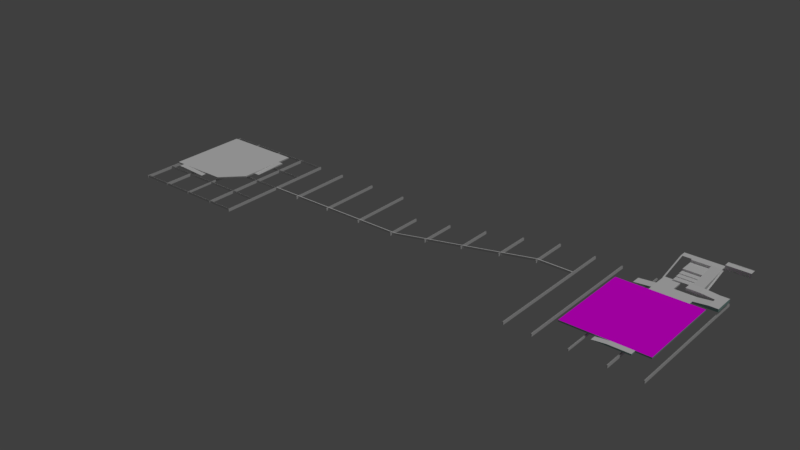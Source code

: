 # Source: Orla3.blend  (saved by Blender 2.79.0; exported with 4.5.12 LTS)
import bpy
from mathutils import Matrix  # noqa: F401  (used for matrix-valued properties, if any)

bpy.ops.wm.read_factory_settings(use_empty=True)
scene = bpy.context.scene
scene.name = 'Scene'

# ---- collections
col_collection_1 = bpy.data.collections.new('Collection 1'); scene.collection.children.link(col_collection_1)

# ---- images (referenced by path relative to the original .blend; pixels are not part of the script)
import os
ASSET_DIR = os.environ.get("B2B_ASSET_DIR", "")  # directory of the original .blend (textures are referenced by path, not embedded)
HERE = os.path.dirname(os.path.abspath(__file__))  # packed textures are extracted next to this script under _unpacked/

def load_image(name, relpath, width, height, colorspace="sRGB"):
    """Load a texture the original file referenced (path relative to the .blend, or extracted next to this script)."""
    p = next((c for c in (os.path.join(HERE, relpath), os.path.join(ASSET_DIR, relpath)) if relpath and os.path.exists(c)), "")
    if p:
        img = bpy.data.images.load(p, check_existing=True)
        img.name = name
    else:  # same state as the original file: an image datablock whose file is absent (Cycles renders it pink)
        img = bpy.data.images.new(name, width, height)
        img.source = "FILE"
        img.filepath = "//" + (relpath or name)
    img.colorspace_settings.name = colorspace
    return img
img_orla3_c_pia_png = load_image('Orla3 cópia.png', 'Orla3 cópia.png', 1024, 1024, 'sRGB')

# ---- materials (node trees are filled in below, after node groups)
mat_material_001 = bpy.data.materials.new('Material.001')
mat_material_001.alpha_threshold = 0.0
mat_material_001.roughness = 0.5
mat_material_002 = bpy.data.materials.new('Material.002')
mat_material_002.alpha_threshold = 0.0
mat_material_002.roughness = 0.5
mat_azul = bpy.data.materials.new('azul')
mat_azul.alpha_threshold = 0.0
mat_azul.roughness = 0.5

# ---- material node trees
mat_material_001.use_nodes = True; mat_material_001.node_tree.nodes.clear()
_N = mat_material_001.node_tree.nodes; _L = mat_material_001.node_tree.links
n0 = _N.new('ShaderNodeMapping'); n0.name = 'Mapping'; n0.location = (-659, 269)
n1 = _N.new('ShaderNodeTexCoord'); n1.name = 'Texture Coordinate'; n1.location = (-960, 253)
n2 = _N.new('ShaderNodeBsdfDiffuse'); n2.name = 'Diffuse BSDF'; n2.location = (143, 307)
n3 = _N.new('ShaderNodeOutputMaterial'); n3.name = 'Material Output'; n3.location = (687, 304)
n4 = _N.new('ShaderNodeTexImage'); n4.name = 'Image Texture'; n4.location = (-233, 291)
n4.width = 140
n4.image = img_orla3_c_pia_png
_L.new(n2.outputs[0], n3.inputs[0])
_L.new(n4.outputs[0], n2.inputs[0])
_L.new(n0.outputs[0], n4.inputs[0])
_L.new(n1.outputs[2], n0.inputs[0])
n3.is_active_output = True
mat_material_002.use_nodes = True; mat_material_002.node_tree.nodes.clear()
_N = mat_material_002.node_tree.nodes; _L = mat_material_002.node_tree.links
n0 = _N.new('ShaderNodeOutputMaterial'); n0.name = 'Material Output'; n0.location = (300, 300)
n1 = _N.new('ShaderNodeBsdfDiffuse'); n1.name = 'Diffuse BSDF'; n1.location = (10, 300)
_L.new(n1.outputs[0], n0.inputs[0])
n0.is_active_output = True
mat_azul.use_nodes = True; mat_azul.node_tree.nodes.clear()
_N = mat_azul.node_tree.nodes; _L = mat_azul.node_tree.links
n0 = _N.new('ShaderNodeOutputMaterial'); n0.name = 'Material Output'; n0.location = (300, 300)
n1 = _N.new('ShaderNodeBsdfDiffuse'); n1.name = 'Diffuse BSDF'; n1.location = (10, 300)
n1.inputs[0].default_value = (0.3419, 0.5333, 0.4969, 1.0)
_L.new(n1.outputs[0], n0.inputs[0])
n0.is_active_output = True

# ---- world
world_world_001 = bpy.data.worlds.new('World.001'); scene.world = world_world_001
world_world_001.use_nodes = True; world_world_001.node_tree.nodes.clear()
_N = world_world_001.node_tree.nodes; _L = world_world_001.node_tree.links
n0 = _N.new('ShaderNodeOutputWorld'); n0.name = 'World Output'; n0.location = (300, 300)
n1 = _N.new('ShaderNodeBackground'); n1.name = 'Background'; n1.location = (10, 300)
n1.inputs[0].default_value = (0.05, 0.05, 0.05, 1.0)
_L.new(n1.outputs[0], n0.inputs[0])
n0.is_active_output = True
world_world_001.use_sun_shadow = False
world_world_001.sun_shadow_jitter_overblur = 0.0
world_world_001.cycles.sampling_method = 'MANUAL'

# ---- lights
light_sun = bpy.data.lights.new('Sun', 'SUN')
light_sun.transmission_factor = 0.0
light_sun.angle = 0.1993
light_sun.energy = 1.0
light_sun.shadow_buffer_clip_start = 0.5
light_sun.shadow_soft_size = 0.1
light_sun.shadow_cascade_max_distance = 1000.0

# ---- meshes
me_cube_013 = bpy.data.meshes.new('Cube.013')
me_cube_013.from_pydata([(-1.5, 1.5, -0.5), (-0.9, -1.5, -0.3), (-0.9, -1.5, -0.5), (-1.5, -1.5, -0.3), (-1.5, -1.5, -0.5), (-0.9, 1.5, -0.3), (-1.5, 1.5, -0.3), (-0.3, -1.5, -0.1), (-0.3, -1.5, -0.3), (-0.9, -1.5, -0.1), (-0.3, 1.5, -0.1), (-0.9, 1.5, -0.1), (0.3, -1.5, 0.1), (0.3, -1.5, -0.1), (-0.3, -1.5, 0.1), (0.3, 1.5, 0.1), (0.3, 1.5, -0.1), (-0.3, 1.5, 0.1), (0.9, -1.5, 0.3), (0.9, -1.5, 0.1), (0.3, -1.5, 0.3), (0.9, 1.5, 0.3), (0.9, 1.5, 0.1), (0.3, 1.5, 0.3), (1.5, -1.5, 0.5), (1.5, -1.5, 0.3), (0.9, -1.5, 0.5), (1.5, 1.5, 0.5), (1.5, 1.5, 0.3), (0.9, 1.5, 0.5), (1.5, -1.5, 0.1), (3.579, -1.5, 0.5), (3.579, -1.5, 0.3), (3.579, 1.5, 0.5), (3.579, -1.5, 0.1), (3.579, -1.5, 0.7), (3.579, 1.5, 0.7), (4.179, -1.5, 0.7), (4.179, 1.5, 0.7), (4.179, -1.5, 0.9), (4.179, 1.5, 0.9), (4.779, -1.5, 0.9), (4.779, 1.5, 0.9), (4.779, -1.5, 1.1), (4.779, 1.5, 1.1), (5.379, -1.5, 1.1), (5.379, 1.5, 1.1), (5.379, -1.5, 1.3), (5.379, 1.5, 1.3), (5.979, -1.5, 1.3), (5.979, 1.5, 1.3), (5.979, -1.5, 1.5), (5.979, 1.5, 1.5), (6.579, -1.5, 1.5), (6.579, 1.5, 1.5), (6.579, -1.5, 1.7), (6.579, 1.5, 1.7), (9.179, -1.5, 1.7), (9.179, 1.5, 1.7)], [], [(6, 0, 4, 3), (3, 4, 2, 1), (5, 6, 3, 1), (11, 5, 1, 9), (9, 1, 8, 7), (10, 11, 9, 7), (17, 10, 7, 14), (14, 7, 13, 12), (17, 15, 16, 10), (15, 17, 14, 12), (23, 15, 12, 20), (20, 12, 19, 18), (23, 21, 22, 15), (21, 23, 20, 18), (29, 21, 18, 26), (26, 18, 25, 24), (29, 27, 28, 21), (27, 29, 26, 24), (30, 25, 18, 19), (25, 30, 34, 32), (27, 24, 31, 33), (24, 25, 32, 31), (33, 31, 35, 36), (36, 35, 37, 38), (38, 37, 39, 40), (40, 39, 41, 42), (42, 41, 43, 44), (44, 43, 45, 46), (46, 45, 47, 48), (48, 47, 49, 50), (50, 49, 51, 52), (52, 51, 53, 54), (54, 53, 55, 56), (56, 55, 57, 58)])
me_cube_013.use_remesh_preserve_volume = False
me_cube_013.use_remesh_preserve_attributes = False
me_cube_013.use_mirror_vertex_groups = False
me_cube_013.update()
me_cube_012 = bpy.data.meshes.new('Cube.012')
me_cube_012.from_pydata([(-1.391, -1.877, -1.0), (-1.391, -1.877, -0.6), (4.771, -1.877, -1.0), (4.771, -1.877, -0.6), (-1.391, 3.793, 0.4), (4.771, 3.793, 0.4), (4.771, 3.793, -0.2), (-1.391, 3.793, -0.2), (-1.391, 1.793, -0.2), (4.771, 1.793, -0.2), (4.771, 1.793, -0.4), (-1.391, 1.793, -0.4), (-1.391, -0.006699, -0.4), (4.771, -0.006699, -0.4), (4.771, -0.006699, -0.6), (-1.391, -0.006699, -0.6), (-1.391, 8.793, 0.4), (4.771, 8.793, 0.4), (-1.391, 8.793, 1.2), (4.771, 8.793, 1.2), (-1.391, 9.393, 1.2), (4.771, 9.393, 1.2), (-1.391, -0.006699, -1.0)], [], [(8, 9, 6, 7), (11, 10, 9, 8), (2, 3, 1, 0), (12, 13, 10, 11), (15, 14, 13, 12), (1, 3, 14, 15), (7, 6, 5, 4), (4, 5, 17, 16), (16, 17, 19, 18), (18, 19, 21, 20), (0, 1, 15, 22)])
me_cube_012.use_remesh_preserve_volume = False
me_cube_012.use_remesh_preserve_attributes = False
me_cube_012.use_mirror_vertex_groups = False
me_cube_012.update()
me_cube_011 = bpy.data.meshes.new('Cube.011')
me_cube_011.from_pydata([(-0.15, -30.2, -1.937e-07), (-0.15, -30.2, 0.7), (-0.15, 24.73, -1.937e-07), (-0.15, 24.73, 0.7), (0.15, -30.2, -1.937e-07), (0.15, -30.2, 0.7), (0.15, 24.73, -1.937e-07), (0.15, 24.73, 0.7), (-0.15, 79.73, 10.44), (-0.15, 79.73, 9.74), (0.15, 79.73, 9.74), (0.15, 79.73, 10.44), (-0.15, 91.91, 10.44), (-0.15, 91.91, 9.74), (0.15, 91.91, 9.74), (0.15, 91.91, 10.44)], [], [(0, 1, 3, 2), (6, 2, 9, 10), (6, 7, 5, 4), (2, 6, 4, 0), (7, 3, 1, 5), (11, 10, 14, 15), (3, 7, 11, 8), (2, 3, 8, 9), (7, 6, 10, 11), (10, 9, 13, 14), (8, 11, 15, 12), (9, 8, 12, 13)])
me_cube_011.use_remesh_preserve_volume = False
me_cube_011.use_remesh_preserve_attributes = False
me_cube_011.use_mirror_vertex_groups = False
me_cube_011.update()
me_cube_009 = bpy.data.meshes.new('Cube.009')
me_cube_009.from_pydata([(-21.91, -22.94, -0.3), (-21.91, -22.94, 0.7), (-21.91, 22.94, -0.3), (-21.91, 22.94, 0.7), (-21.61, -22.94, -0.3), (-21.61, -22.94, 0.7), (-21.61, 22.94, -0.3), (-21.61, 22.94, 0.7), (21.09, -22.94, -0.3), (21.09, -22.94, 0.7), (21.09, 22.94, -0.3), (21.09, 22.94, 0.7), (21.39, -22.94, -0.3), (21.39, -22.94, 0.7), (21.39, 22.94, -0.3), (21.39, 22.94, 0.7), (11.64, 22.94, 0.7), (11.64, 22.94, -0.3), (11.64, -22.94, 0.7), (11.64, -22.94, -0.3), (11.34, 22.94, 0.7), (11.34, 22.94, -0.3), (11.34, -22.94, 0.7), (11.34, -22.94, -0.3), (-0.15, -22.94, -1.937e-07), (-0.15, -22.94, 0.7), (-0.15, 22.94, -1.937e-07), (-0.15, 22.94, 0.7), (0.15, -22.94, -1.937e-07), (0.15, -22.94, 0.7), (0.15, 22.94, -1.937e-07), (0.15, 22.94, 0.7), (-11.19, 22.94, 0.7), (-11.19, 22.94, -0.3), (-11.19, -22.94, 0.7), (-11.19, -22.94, -0.3), (-11.49, 22.94, 0.7), (-11.49, 22.94, -0.3), (-11.49, -22.94, 0.7), (-11.49, -22.94, -0.3), (-21.61, 22.64, -1.788e-07), (-21.61, 22.64, 0.7), (21.09, 22.64, -1.788e-07), (21.09, 22.64, 0.7), (-21.61, 22.34, -1.788e-07), (-21.61, 22.34, 0.7), (21.09, 22.34, -1.788e-07), (21.09, 22.34, 0.7), (-21.61, -22.35, -1.788e-07), (-21.61, -22.35, 0.7), (21.09, -22.35, -1.788e-07), (21.09, -22.35, 0.7), (-21.61, -22.65, -1.788e-07), (-21.61, -22.65, 0.7), (21.09, -22.65, -1.788e-07), (21.09, -22.65, 0.7), (21.09, -11.9, 0.7), (21.09, -11.9, -1.788e-07), (-21.61, -11.9, 0.7), (-21.61, -11.9, -1.788e-07), (21.09, -11.6, 0.7), (21.09, -11.6, -1.788e-07), (-21.61, -11.6, 0.7), (-21.61, -11.6, -1.788e-07), (-21.61, -0.1126, -1.788e-07), (-21.61, -0.1126, 0.7), (21.09, -0.1126, -1.788e-07), (21.09, -0.1126, 0.7), (-21.61, -0.4125, -1.788e-07), (-21.61, -0.4125, 0.7), (21.09, -0.4126, -1.788e-07), (21.09, -0.4126, 0.7), (21.09, 10.92, 0.7), (21.09, 10.92, -1.788e-07), (-21.61, 10.92, 0.7), (-21.61, 10.92, -1.788e-07), (21.09, 11.22, 0.7), (21.09, 11.22, -1.788e-07), (-21.61, 11.22, 0.7), (-21.61, 11.22, -1.788e-07), (32.01, -1.075, -0.3), (32.01, -1.075, 0.7), (32.01, 22.94, -0.3), (32.01, 22.94, 0.7), (32.31, -1.075, -0.3), (32.31, -1.075, 0.7), (32.31, 22.94, -0.3), (32.31, 22.94, 0.7), (46.34, -1.075, -0.3), (46.34, -1.075, 0.7), (46.34, 22.94, -0.3), (46.34, 22.94, 0.7), (46.64, -1.075, -0.3), (46.64, -1.075, 0.7), (46.64, 22.94, -0.3), (46.64, 22.94, 0.7), (60.67, -1.075, -0.3), (60.67, -1.075, 0.7), (60.67, 22.94, -0.3), (60.67, 22.94, 0.7), (60.97, -1.075, -0.3), (60.97, -1.075, 0.7), (60.97, 22.94, -0.3), (60.97, 22.94, 0.7), (75.0, -1.075, -0.3), (75.0, -1.075, 0.7), (75.0, 12.56, -0.3), (75.0, 12.56, 0.7), (75.3, -1.075, -0.3), (75.3, -1.075, 0.7), (75.3, 12.56, -0.3), (75.3, 12.56, 0.7), (89.33, -1.075, 1.968), (89.33, -1.075, 2.968), (89.33, 12.56, 1.968), (89.33, 12.56, 2.968), (89.63, -1.075, 1.968), (89.63, -1.075, 2.968), (89.63, 12.56, 1.968), (89.63, 12.56, 2.968), (103.7, -1.075, 4.525), (103.7, -1.075, 5.525), (103.7, 12.56, 4.525), (103.7, 12.56, 5.525), (104.0, -1.075, 4.525), (104.0, -1.075, 5.525), (104.0, 12.56, 4.525), (104.0, 12.56, 5.525), (118.0, -1.075, 7.058), (118.0, -1.075, 8.058), (118.0, 12.56, 7.058), (118.0, 12.56, 8.058), (118.3, -1.075, 7.058), (118.3, -1.075, 8.058), (118.3, 12.56, 7.058), (118.3, 12.56, 8.058), (131.3, -1.075, 9.44), (131.3, -1.075, 10.44), (131.3, 12.56, 9.44), (131.3, 12.56, 10.44), (131.6, -1.075, 9.44), (131.6, -1.075, 10.44), (131.6, 12.56, 9.44), (131.6, 12.56, 10.44), (143.5, -35.16, 9.44), (143.5, -35.16, 10.44), (143.5, 12.56, 9.44), (143.5, 12.56, 10.44), (143.8, -35.16, 9.44), (143.8, -35.16, 10.44), (143.8, 12.56, 9.44), (143.8, 12.56, 10.44), (185.9, -35.16, 9.44), (185.9, -35.16, 10.44), (185.9, 12.56, 9.44), (185.9, 12.56, 10.44), (186.2, -35.16, 9.44), (186.2, -35.16, 10.44), (186.2, 12.56, 9.44), (186.2, 12.56, 10.44), (175.7, 12.56, 10.44), (175.7, 12.56, 9.44), (175.7, -35.16, 10.44), (175.7, -35.16, 9.44), (175.4, 12.56, 10.44), (175.4, 12.56, 9.44), (175.4, -35.16, 10.44), (175.4, -35.16, 9.44), (163.9, -35.16, 9.74), (163.9, -35.16, 10.44), (163.9, 12.56, 9.74), (163.9, 12.56, 10.44), (164.2, -35.16, 9.74), (164.2, -35.16, 10.44), (164.2, 12.56, 9.74), (164.2, 12.56, 10.44), (152.9, 12.56, 10.44), (152.9, 12.56, 9.44), (152.9, -35.16, 10.44), (152.9, -35.16, 9.44), (152.6, 12.56, 10.44), (152.6, 12.56, 9.44), (152.6, -35.16, 10.44), (152.6, -35.16, 9.44)], [], [(0, 1, 3, 2), (2, 3, 7, 6), (6, 7, 5, 4), (4, 5, 1, 0), (2, 6, 4, 0), (8, 9, 11, 10), (10, 11, 15, 14), (14, 15, 13, 12), (12, 13, 9, 8), (10, 14, 12, 8), (17, 16, 18, 19), (21, 20, 16, 17), (19, 18, 22, 23), (23, 22, 20, 21), (21, 17, 19, 23), (26, 27, 31, 30), (26, 30, 28, 24), (28, 29, 25, 24), (30, 31, 29, 28), (24, 25, 27, 26), (37, 33, 35, 39), (37, 36, 32, 33), (39, 38, 36, 37), (35, 34, 38, 39), (33, 32, 34, 35), (40, 41, 43, 42), (46, 47, 45, 44), (42, 46, 44, 40), (48, 49, 51, 50), (54, 55, 53, 52), (50, 54, 52, 48), (57, 56, 58, 59), (63, 62, 60, 61), (61, 57, 59, 63), (66, 70, 68, 64), (70, 71, 69, 68), (64, 65, 67, 66), (77, 73, 75, 79), (79, 78, 76, 77), (73, 72, 74, 75), (80, 81, 83, 82), (82, 83, 87, 86), (86, 87, 85, 84), (84, 85, 81, 80), (82, 86, 84, 80), (88, 89, 91, 90), (90, 91, 95, 94), (94, 95, 93, 92), (92, 93, 89, 88), (90, 94, 92, 88), (96, 97, 99, 98), (102, 103, 101, 100), (100, 101, 97, 96), (98, 102, 100, 96), (104, 105, 107, 106), (110, 111, 109, 108), (108, 109, 105, 104), (106, 110, 108, 104), (112, 113, 115, 114), (118, 119, 117, 116), (116, 117, 113, 112), (114, 118, 116, 112), (120, 121, 123, 122), (126, 127, 125, 124), (124, 125, 121, 120), (122, 126, 124, 120), (128, 129, 131, 130), (134, 135, 133, 132), (132, 133, 129, 128), (130, 134, 132, 128), (136, 137, 139, 138), (142, 143, 141, 140), (140, 141, 137, 136), (138, 142, 140, 136), (144, 145, 147, 146), (150, 151, 149, 148), (148, 149, 145, 144), (146, 150, 148, 144), (152, 153, 155, 154), (158, 159, 157, 156), (156, 157, 153, 152), (154, 158, 156, 152), (161, 160, 162, 163), (163, 162, 166, 167), (167, 166, 164, 165), (165, 161, 163, 167), (170, 174, 172, 168), (172, 173, 169, 168), (174, 175, 173, 172), (168, 169, 171, 170), (181, 177, 179, 183), (183, 182, 180, 181), (179, 178, 182, 183), (177, 176, 178, 179)])
me_cube_009.use_remesh_preserve_volume = False
me_cube_009.use_remesh_preserve_attributes = False
me_cube_009.use_mirror_vertex_groups = False
me_cube_009.update()
me_cylinder_002 = bpy.data.meshes.new('Cylinder.002')
me_cylinder_002.from_pydata([(-44.08, 1.5, 0.0), (-44.08, 1.5, 0.9649), (-43.2, 1.214, 0.0), (-43.2, 1.214, 0.9649), (-42.65, 0.4635, 0.0), (-42.65, 0.4635, 0.9649), (-42.65, -0.4635, 0.0), (-42.65, -0.4635, 0.9649), (-43.2, -1.214, 0.0), (-43.2, -1.214, 0.9649), (-44.08, -1.5, 0.0), (-44.08, -1.5, 0.9649), (-44.96, -1.214, 0.0), (-44.96, -1.214, 0.9649), (-45.51, -0.4635, 0.0), (-45.51, -0.4635, 0.9649), (-45.51, 0.4635, 0.0), (-45.51, 0.4635, 0.9649), (-44.96, 1.214, 0.0), (-44.96, 1.214, 0.9649)], [], [(0, 1, 3, 2), (2, 3, 5, 4), (4, 5, 7, 6), (6, 7, 9, 8), (8, 9, 11, 10), (10, 11, 13, 12), (12, 13, 15, 14), (14, 15, 17, 16), (3, 1, 19, 17, 15, 13, 11, 9, 7, 5), (16, 17, 19, 18), (18, 19, 1, 0)])
me_cylinder_002.use_remesh_preserve_volume = False
me_cylinder_002.use_remesh_preserve_attributes = False
me_cylinder_002.use_mirror_vertex_groups = False
me_cylinder_002.update()
me_cube_001 = bpy.data.meshes.new('Cube.001')
me_cube_001.from_pydata([(14.45, 14.9, 0.0), (14.45, 14.9, 0.5), (-13.97, 14.9, 0.0), (-13.97, 14.9, 0.5), (-13.97, -14.11, 0.0), (-13.97, -14.11, 0.5), (-10.91, -14.11, 0.0), (-10.91, -14.11, 0.5), (-10.91, 14.9, 0.0), (-10.91, 14.9, 0.5), (-8.913, -14.11, 0.0), (-8.913, 14.9, 0.5), (-8.913, -14.11, 0.5), (-8.913, 14.9, 0.0), (-8.913, -16.11, 0.5), (-10.91, -16.11, 0.5), (-10.91, -16.11, 0.0), (-8.913, -16.11, 0.0), (1.032, -14.11, 0.01952), (1.032, -14.11, 0.0), (1.032, -16.11, 0.01952), (1.032, -16.11, 0.0), (14.45, 7.589, 0.0), (14.45, 9.586, 0.0), (14.45, 9.586, 0.5), (14.45, 7.589, 0.5), (-13.97, 9.586, 0.0), (-13.97, 7.589, 0.0), (-13.97, 7.589, 0.5), (-13.97, 9.586, 0.5), (-10.91, 7.589, 0.5), (-10.91, 9.586, 0.5), (-8.913, 7.589, 0.5), (-8.913, 9.586, 0.5), (16.45, 7.589, 0.0), (16.45, 9.586, 0.0), (16.45, 9.586, 0.5), (16.45, 7.589, 0.5), (14.45, -2.505, 0.01952), (14.45, -2.505, -1.907e-05), (16.45, -2.505, 0.01952), (16.45, -2.505, -1.907e-05), (14.45, -6.936, 0.0), (7.275, -14.11, 0.0), (7.275, -14.11, 0.5), (14.45, -6.936, 0.5)], [], [(12, 44, 45, 25, 32), (6, 7, 5, 4), (26, 29, 3, 2), (13, 11, 1, 0), (33, 24, 1, 11), (29, 31, 9, 3), (2, 3, 9, 8), (12, 7, 15, 14), (31, 33, 11, 9), (8, 9, 11, 13), (17, 14, 15, 16), (7, 6, 16, 15), (19, 18, 20, 21), (12, 14, 20, 18), (14, 17, 21, 20), (7, 12, 32, 30), (30, 32, 33, 31), (22, 25, 45, 42), (5, 7, 30, 28), (28, 30, 31, 29), (32, 25, 24, 33), (4, 5, 28, 27), (27, 28, 29, 26), (0, 1, 24, 23), (23, 24, 36, 35), (35, 36, 37, 34), (37, 25, 38, 40), (24, 25, 37, 36), (38, 39, 41, 40), (34, 37, 40, 41), (44, 43, 42, 45), (43, 44, 12, 10)])
me_cube_001.use_remesh_preserve_volume = False
me_cube_001.use_remesh_preserve_attributes = False
me_cube_001.use_mirror_vertex_groups = False
me_cube_001.update()
me_circle_001 = bpy.data.meshes.new('Circle.001')
me_circle_001.from_pydata([(-0.03016, -1.854, 1.362), (-0.001614, -1.854, 1.35), (0.02693, -1.854, 1.362), (0.03875, -1.854, 1.39), (0.02693, -1.854, 1.419), (-0.001614, -1.854, 1.431), (-0.03016, -1.854, 1.419), (-0.04198, -1.854, 1.39), (-0.04198, 0.0289, 1.394), (-0.03016, 0.0289, 1.365), (-0.001614, 0.0289, 1.353), (0.02693, 0.0289, 1.365), (0.03875, 0.0289, 1.394), (0.02693, 0.0289, 1.422), (-0.001614, 0.0289, 1.434), (-0.03016, 0.0289, 1.422), (-0.03016, -4.854, 0.2529), (-0.001621, -4.854, 0.241), (0.02692, -4.854, 0.2529), (0.03875, -4.854, 0.2814), (0.02692, -4.854, 0.31), (-0.001621, -4.854, 0.3218), (-0.03016, -4.854, 0.31), (-0.04199, -4.854, 0.2814), (-0.02467, -4.815, 0.2798), (1.907e-06, -4.796, 0.2798), (0.02044, -4.805, 0.2798), (0.02468, -4.835, 0.2798), (1.907e-06, -4.854, 0.2798), (-0.02044, -4.846, 0.2798), (1.907e-06, -4.796, -0.8), (0.02044, -4.805, -0.8), (0.02468, -4.835, -0.8), (1.907e-06, -4.854, -0.8), (-0.02044, -4.846, -0.8), (-0.02467, -4.815, -0.8), (-0.03016, -1.854, 1.045), (-0.001614, -1.854, 1.033), (0.02693, -1.854, 1.045), (0.03875, -1.854, 1.073), (0.02693, -1.854, 1.102), (-0.001614, -1.854, 1.114), (-0.03016, -1.854, 1.102), (-0.04198, -1.854, 1.073), (-0.04198, 0.0289, 1.077), (-0.03016, 0.0289, 1.048), (-0.001614, 0.0289, 1.036), (0.02693, 0.0289, 1.048), (0.03875, 0.0289, 1.077), (0.02693, 0.0289, 1.105), (-0.001614, 0.0289, 1.117), (-0.03016, 0.0289, 1.105), (-0.03016, -4.854, -0.06417), (-0.001621, -4.854, -0.07599), (0.02692, -4.854, -0.06417), (0.03875, -4.854, -0.03563), (0.02692, -4.854, -0.007083), (-0.001621, -4.854, 0.00474), (-0.03016, -4.854, -0.007083), (-0.04199, -4.854, -0.03563), (-0.02467, -1.815, -4.768e-07), (-0.02044, -1.846, -4.768e-07), (1.907e-06, -1.854, -2.146e-06), (0.02468, -1.835, -2.146e-06), (0.02044, -1.805, -2.146e-06), (1.907e-06, -1.796, -2.146e-06), (-0.02044, -1.846, 1.365), (1.907e-06, -1.854, 1.365), (0.02468, -1.835, 1.365), (0.02044, -1.805, 1.365), (1.907e-06, -1.796, 1.365), (-0.02467, -1.815, 1.365), (-0.04198, 5.629, 2.811), (-0.03016, 5.629, 2.783), (-0.001614, 5.629, 2.771), (0.02693, 5.629, 2.783), (0.03875, 5.629, 2.811), (0.02693, 5.629, 2.84), (-0.001614, 5.629, 2.851), (-0.03016, 5.629, 2.84), (-0.04198, 5.629, 2.494), (-0.03016, 5.629, 2.466), (-0.001614, 5.629, 2.454), (0.02693, 5.629, 2.466), (0.03875, 5.629, 2.494), (0.02693, 5.629, 2.523), (-0.001614, 5.629, 2.534), (-0.03016, 5.629, 2.523), (-0.02467, 0.01022, -4.768e-07), (-0.02044, -0.02044, -4.768e-07), (1.907e-06, -0.02891, -2.146e-06), (0.02468, -0.01022, -2.146e-06), (0.02044, 0.02044, -2.146e-06), (1.907e-06, 0.02891, -2.146e-06), (-0.02044, -0.02044, 1.365), (1.907e-06, -0.02891, 1.365), (0.02468, -0.01022, 1.365), (0.02044, 0.02044, 1.365), (1.907e-06, 0.02891, 1.365), (-0.02467, 0.01022, 1.365), (-0.02467, 2.402, 0.8), (-0.02044, 2.371, 0.8), (1.907e-06, 2.363, 0.8), (0.02468, 2.381, 0.8), (0.02044, 2.412, 0.8), (1.907e-06, 2.42, 0.8), (-0.02044, 2.371, 1.969), (1.907e-06, 2.363, 1.969), (0.02468, 2.381, 1.969), (0.02044, 2.412, 1.969), (1.907e-06, 2.42, 1.969), (-0.02467, 2.402, 1.969), (-0.02467, 5.61, 1.2), (-0.02044, 5.58, 1.2), (1.907e-06, 5.571, 1.2), (0.02468, 5.59, 1.2), (0.02044, 5.62, 1.2), (1.907e-06, 5.629, 1.2), (-0.02044, 5.58, 2.785), (1.907e-06, 5.571, 2.785), (0.02468, 5.59, 2.785), (0.02044, 5.62, 2.785), (1.907e-06, 5.629, 2.785), (-0.02467, 5.61, 2.785)], [], [(3, 4, 20, 19), (4, 5, 21, 20), (5, 6, 22, 21), (6, 7, 23, 22), (7, 0, 16, 23), (0, 1, 17, 16), (1, 2, 18, 17), (2, 3, 19, 18), (23, 16, 17, 18, 19, 20, 21, 22), (0, 9, 10, 1), (1, 10, 11, 2), (2, 11, 12, 3), (3, 12, 13, 4), (4, 13, 14, 5), (5, 14, 15, 6), (6, 15, 8, 7), (7, 8, 9, 0), (30, 25, 26, 31), (32, 27, 28, 33), (31, 26, 27, 32), (33, 28, 29, 34), (24, 35, 34, 29), (25, 30, 35, 24), (39, 40, 56, 55), (40, 41, 57, 56), (41, 42, 58, 57), (42, 43, 59, 58), (43, 36, 52, 59), (36, 37, 53, 52), (37, 38, 54, 53), (38, 39, 55, 54), (59, 52, 53, 54, 55, 56, 57, 58), (36, 45, 46, 37), (37, 46, 47, 38), (38, 47, 48, 39), (39, 48, 49, 40), (40, 49, 50, 41), (41, 50, 51, 42), (42, 51, 44, 43), (43, 44, 45, 36), (70, 65, 60, 71), (62, 67, 66, 61), (63, 68, 67, 62), (65, 70, 69, 64), (71, 60, 61, 66), (64, 69, 68, 63), (8, 15, 79, 72), (45, 44, 80, 81), (10, 9, 73, 74), (47, 46, 82, 83), (9, 8, 72, 73), (48, 47, 83, 84), (11, 10, 74, 75), (49, 48, 84, 85), (12, 11, 75, 76), (50, 49, 85, 86), (13, 12, 76, 77), (51, 50, 86, 87), (14, 13, 77, 78), (44, 51, 87, 80), (15, 14, 78, 79), (46, 45, 81, 82), (98, 93, 88, 99), (90, 95, 94, 89), (91, 96, 95, 90), (93, 98, 97, 92), (99, 88, 89, 94), (92, 97, 96, 91), (110, 105, 100, 111), (102, 107, 106, 101), (103, 108, 107, 102), (105, 110, 109, 104), (111, 100, 101, 106), (104, 109, 108, 103), (122, 117, 112, 123), (114, 119, 118, 113), (115, 120, 119, 114), (117, 122, 121, 116), (123, 112, 113, 118), (116, 121, 120, 115), (73, 72, 79, 78, 77, 76, 75, 74), (81, 80, 87, 86, 85, 84, 83, 82)])
me_circle_001.use_remesh_preserve_volume = False
me_circle_001.use_remesh_preserve_attributes = False
me_circle_001.use_mirror_vertex_groups = False
me_circle_001.update()
me_cylinder_001 = bpy.data.meshes.new('Cylinder.001')
me_cylinder_001.from_pydata([(-1.49e-08, 1.5, 0.0), (-1.49e-08, 1.5, 1.768), (0.8817, 1.214, 0.0), (0.8817, 1.214, 1.768), (1.427, 0.4635, 0.0), (1.427, 0.4635, 1.768), (1.427, -0.4635, 0.0), (1.427, -0.4635, 1.768), (0.8817, -1.214, 0.0), (0.8817, -1.214, 1.768), (-1.46e-07, -1.5, 0.0), (-1.46e-07, -1.5, 1.768), (-0.8817, -1.214, 0.0), (-0.8817, -1.214, 1.768), (-1.427, -0.4635, 0.0), (-1.427, -0.4635, 1.768), (-1.427, 0.4635, 0.0), (-1.427, 0.4635, 1.768), (-0.8817, 1.214, 0.0), (-0.8817, 1.214, 1.768), (-10.98, 1.5, 0.0), (-10.98, 1.5, 1.571), (-10.09, 1.214, 0.0), (-10.09, 1.214, 1.571), (-9.55, 0.4635, 0.0), (-9.55, 0.4635, 1.571), (-9.55, -0.4635, 0.0), (-9.55, -0.4635, 1.571), (-10.09, -1.214, 0.0), (-10.09, -1.214, 1.571), (-10.98, -1.5, 0.0), (-10.98, -1.5, 1.571), (-11.86, -1.214, 0.0), (-11.86, -1.214, 1.571), (-12.4, -0.4635, 0.0), (-12.4, -0.4635, 1.571), (-12.4, 0.4635, 0.0), (-12.4, 0.4635, 1.571), (-11.86, 1.214, 0.0), (-11.86, 1.214, 1.571), (-21.96, 1.5, 0.0), (-21.96, 1.5, 1.374), (-21.08, 1.214, 0.0), (-21.08, 1.214, 1.374), (-20.53, 0.4635, 0.0), (-20.53, 0.4635, 1.374), (-20.53, -0.4635, 0.0), (-20.53, -0.4635, 1.374), (-21.08, -1.214, 0.0), (-21.08, -1.214, 1.374), (-21.96, -1.5, 0.0), (-21.96, -1.5, 1.374), (-22.84, -1.214, 0.0), (-22.84, -1.214, 1.374), (-23.39, -0.4635, 0.0), (-23.39, -0.4635, 1.374), (-23.39, 0.4635, 0.0), (-23.39, 0.4635, 1.374), (-22.84, 1.214, 0.0), (-22.84, 1.214, 1.374), (-33.02, 1.5, 0.0), (-33.02, 1.5, 1.177), (-32.14, 1.214, 0.0), (-32.14, 1.214, 1.177), (-31.6, 0.4635, 0.0), (-31.6, 0.4635, 1.177), (-31.6, -0.4635, 0.0), (-31.6, -0.4635, 1.177), (-32.14, -1.214, 0.0), (-32.14, -1.214, 1.177), (-33.02, -1.5, 0.0), (-33.02, -1.5, 1.177), (-33.9, -1.214, 0.0), (-33.9, -1.214, 1.177), (-34.45, -0.4635, 0.0), (-34.45, -0.4635, 1.177), (-34.45, 0.4635, 0.0), (-34.45, 0.4635, 1.177), (-33.9, 1.214, 0.0), (-33.9, 1.214, 1.177)], [], [(0, 1, 3, 2), (2, 3, 5, 4), (4, 5, 7, 6), (6, 7, 9, 8), (8, 9, 11, 10), (10, 11, 13, 12), (12, 13, 15, 14), (14, 15, 17, 16), (3, 1, 19, 17, 15, 13, 11, 9, 7, 5), (16, 17, 19, 18), (18, 19, 1, 0), (20, 21, 23, 22), (22, 23, 25, 24), (24, 25, 27, 26), (26, 27, 29, 28), (28, 29, 31, 30), (30, 31, 33, 32), (32, 33, 35, 34), (34, 35, 37, 36), (23, 21, 39, 37, 35, 33, 31, 29, 27, 25), (36, 37, 39, 38), (38, 39, 21, 20), (40, 41, 43, 42), (42, 43, 45, 44), (44, 45, 47, 46), (46, 47, 49, 48), (48, 49, 51, 50), (50, 51, 53, 52), (52, 53, 55, 54), (54, 55, 57, 56), (43, 41, 59, 57, 55, 53, 51, 49, 47, 45), (56, 57, 59, 58), (58, 59, 41, 40), (60, 61, 63, 62), (62, 63, 65, 64), (64, 65, 67, 66), (66, 67, 69, 68), (68, 69, 71, 70), (70, 71, 73, 72), (72, 73, 75, 74), (74, 75, 77, 76), (63, 61, 79, 77, 75, 73, 71, 69, 67, 65), (76, 77, 79, 78), (78, 79, 61, 60)])
me_cylinder_001.use_remesh_preserve_volume = False
me_cylinder_001.use_remesh_preserve_attributes = False
me_cylinder_001.use_mirror_vertex_groups = False
me_cylinder_001.update()
me_cylinder = bpy.data.meshes.new('Cylinder')
me_cylinder.from_pydata([(-1.49e-08, 1.5, 0.0), (-1.49e-08, 1.5, 2.0), (0.8817, 1.214, 0.0), (0.8817, 1.214, 2.0), (1.427, 0.4635, 0.0), (1.427, 0.4635, 2.0), (1.427, -0.4635, 0.0), (1.427, -0.4635, 2.0), (0.8817, -1.214, 0.0), (0.8817, -1.214, 2.0), (-1.46e-07, -1.5, 0.0), (-1.46e-07, -1.5, 2.0), (-0.8817, -1.214, 0.0), (-0.8817, -1.214, 2.0), (-1.427, -0.4635, 0.0), (-1.427, -0.4635, 2.0), (-1.427, 0.4635, 0.0), (-1.427, 0.4635, 2.0), (-0.8817, 1.214, 0.0), (-0.8817, 1.214, 2.0)], [], [(0, 1, 3, 2), (2, 3, 5, 4), (4, 5, 7, 6), (6, 7, 9, 8), (8, 9, 11, 10), (10, 11, 13, 12), (12, 13, 15, 14), (14, 15, 17, 16), (3, 1, 19, 17, 15, 13, 11, 9, 7, 5), (16, 17, 19, 18), (18, 19, 1, 0), (0, 2, 4, 6, 8, 10, 12, 14, 16, 18)])
me_cylinder.use_remesh_preserve_volume = False
me_cylinder.use_remesh_preserve_attributes = False
me_cylinder.use_mirror_vertex_groups = False
me_cylinder.update()
me_circle_003 = bpy.data.meshes.new('Circle.003')
me_circle_003.from_pydata([(0.1331, 4.052, 2.362), (0.1331, 4.023, 2.35), (0.1331, 3.995, 2.362), (0.1331, 3.983, 2.39), (0.1331, 3.995, 2.419), (0.1331, 4.023, 2.431), (0.1331, 4.052, 2.419), (0.1331, 4.064, 2.39), (-4.044, 4.052, 2.362), (-4.044, 4.023, 2.35), (-4.044, 3.995, 2.362), (-4.044, 3.983, 2.39), (-4.044, 3.995, 2.419), (-4.044, 4.023, 2.431), (-4.044, 4.052, 2.419), (-4.044, 4.064, 2.39), (4.802, 4.052, 1.942), (4.802, 4.023, 1.93), (4.802, 3.995, 1.942), (4.802, 3.983, 1.971), (4.802, 3.995, 1.999), (4.802, 4.023, 2.011), (4.802, 4.052, 1.999), (4.802, 4.064, 1.971), (1.396, 4.052, 2.27), (1.396, 4.023, 2.258), (1.396, 3.995, 2.27), (1.396, 3.983, 2.298), (1.396, 3.995, 2.327), (1.396, 4.023, 2.339), (1.396, 4.052, 2.327), (1.396, 4.064, 2.298), (4.877, 3.998, 1.942), (4.862, 3.978, 1.93), (4.847, 3.958, 1.942), (4.841, 3.95, 1.971), (4.847, 3.958, 1.999), (4.862, 3.978, 2.011), (4.877, 3.998, 1.999), (4.883, 4.006, 1.971), (4.937, 3.913, 1.942), (4.909, 3.908, 1.93), (4.881, 3.903, 1.942), (4.869, 3.901, 1.971), (4.881, 3.903, 1.999), (4.909, 3.908, 2.011), (4.937, 3.913, 1.999), (4.949, 3.915, 1.971), (4.925, 2.984, 1.942), (4.898, 2.994, 1.93), (4.871, 3.004, 1.942), (4.86, 3.008, 1.971), (4.871, 3.004, 1.999), (4.898, 2.994, 2.011), (4.925, 2.984, 1.999), (4.936, 2.98, 1.971), (-7.243, 3.065, 1.286), (-7.231, 3.065, 1.315), (-7.202, 3.065, 1.326), (-7.174, 3.065, 1.315), (-7.162, 3.065, 1.286), (-7.174, 3.065, 1.258), (-7.202, 3.065, 1.246), (-7.231, 3.065, 1.258), (4.855, 2.899, 1.942), (4.838, 2.92, 1.93), (4.82, 2.941, 1.942), (4.813, 2.95, 1.971), (4.82, 2.941, 1.999), (4.838, 2.92, 2.011), (4.855, 2.899, 1.999), (4.862, 2.89, 1.971), (-7.137, 2.92, 1.286), (-7.13, 2.927, 1.315), (-7.115, 2.944, 1.326), (-7.099, 2.962, 1.315), (-7.103, 2.966, 1.286), (-7.111, 2.958, 1.258), (-7.115, 2.944, 1.246), (-7.13, 2.927, 1.258), (4.762, 2.844, 1.942), (4.757, 2.873, 1.93), (4.752, 2.901, 1.942), (4.75, 2.912, 1.971), (4.752, 2.901, 1.999), (4.757, 2.873, 2.011), (4.762, 2.844, 1.999), (4.764, 2.833, 1.971), (-7.008, 2.829, 1.286), (-7.008, 2.841, 1.315), (-7.008, 2.869, 1.326), (-7.008, 2.898, 1.315), (-7.008, 2.91, 1.286), (-7.008, 2.898, 1.258), (-7.008, 2.869, 1.246), (-7.008, 2.841, 1.258), (0.133, 2.841, 1.258), (0.133, 2.869, 1.246), (0.133, 2.898, 1.258), (0.133, 2.91, 1.286), (0.133, 2.898, 1.315), (0.133, 2.869, 1.326), (0.133, 2.841, 1.315), (0.133, 2.829, 1.286), (-6.988, 4.052, 1.271), (-6.988, 4.023, 1.26), (-6.988, 3.995, 1.271), (-6.988, 3.983, 1.3), (-6.988, 3.995, 1.328), (-6.988, 4.023, 1.34), (-6.988, 4.052, 1.328), (-6.988, 4.064, 1.3), (-7.147, 3.977, 1.271), (-7.128, 3.957, 1.26), (-7.109, 3.937, 1.271), (-7.101, 3.929, 1.3), (-7.109, 3.937, 1.328), (-7.128, 3.957, 1.34), (-7.147, 3.977, 1.328), (-7.155, 3.985, 1.3), (-7.221, 3.81, 1.271), (-7.193, 3.81, 1.26), (-7.164, 3.81, 1.271), (-7.152, 3.81, 1.3), (-7.164, 3.81, 1.328), (-7.193, 3.81, 1.34), (-7.221, 3.81, 1.328), (-7.233, 3.81, 1.3), (0.01022, 2.895, 1.268), (0.02891, 2.871, 1.268), (0.02045, 2.85, 1.268), (-0.01022, 2.846, 1.268), (-0.0289, 2.871, 1.268), (-0.02044, 2.891, 1.268), (0.02891, 2.871, -7.153e-07), (0.02045, 2.85, -7.153e-07), (-0.01022, 2.846, -7.153e-07), (-0.0289, 2.871, -7.153e-07), (-0.02044, 2.891, 9.537e-07), (0.01022, 2.895, 9.537e-07), (0.1331, 4.052, 2.045), (0.1331, 4.023, 2.033), (0.1331, 3.995, 2.045), (0.1331, 3.983, 2.073), (0.1331, 3.995, 2.102), (0.1331, 4.023, 2.114), (0.1331, 4.052, 2.102), (0.1331, 4.064, 2.073), (-4.044, 4.052, 2.045), (-4.044, 4.023, 2.033), (-4.044, 3.995, 2.045), (-4.044, 3.983, 2.073), (-4.044, 3.995, 2.102), (-4.044, 4.023, 2.114), (-4.044, 4.052, 2.102), (-4.044, 4.064, 2.073), (4.802, 4.052, 1.625), (4.802, 4.023, 1.613), (4.802, 3.995, 1.625), (4.802, 3.983, 1.654), (4.802, 3.995, 1.682), (4.802, 4.023, 1.694), (4.802, 4.052, 1.682), (4.802, 4.064, 1.654), (1.396, 4.052, 1.953), (1.396, 4.023, 1.941), (1.396, 3.995, 1.953), (1.396, 3.983, 1.981), (1.396, 3.995, 2.01), (1.396, 4.023, 2.022), (1.396, 4.052, 2.01), (1.396, 4.064, 1.981), (4.877, 3.998, 1.625), (4.862, 3.978, 1.613), (4.847, 3.958, 1.625), (4.841, 3.95, 1.654), (4.847, 3.958, 1.682), (4.862, 3.978, 1.694), (4.877, 3.998, 1.682), (4.883, 4.006, 1.654), (4.937, 3.913, 1.625), (4.909, 3.908, 1.613), (4.881, 3.903, 1.625), (4.869, 3.901, 1.654), (4.881, 3.903, 1.682), (4.909, 3.908, 1.694), (4.937, 3.913, 1.682), (4.949, 3.915, 1.654), (4.925, 2.984, 1.625), (4.898, 2.994, 1.613), (4.871, 3.004, 1.625), (4.86, 3.008, 1.654), (4.871, 3.004, 1.682), (4.898, 2.994, 1.694), (4.925, 2.984, 1.682), (4.936, 2.98, 1.654), (-7.243, 3.065, 0.9691), (-7.231, 3.065, 0.9976), (-7.202, 3.065, 1.009), (-7.174, 3.065, 0.9976), (-7.162, 3.065, 0.9691), (-7.174, 3.065, 0.9405), (-7.202, 3.065, 0.9287), (-7.231, 3.065, 0.9405), (4.855, 2.899, 1.625), (4.838, 2.92, 1.613), (4.82, 2.941, 1.625), (4.813, 2.95, 1.654), (4.82, 2.941, 1.682), (4.838, 2.92, 1.694), (4.855, 2.899, 1.682), (4.862, 2.89, 1.654), (-7.137, 2.92, 0.9691), (-7.13, 2.927, 0.9976), (-7.115, 2.944, 1.009), (-7.099, 2.962, 0.9976), (-7.103, 2.966, 0.9691), (-7.111, 2.958, 0.9405), (-7.115, 2.944, 0.9287), (-7.13, 2.927, 0.9405), (4.762, 2.844, 1.625), (4.757, 2.873, 1.613), (4.752, 2.901, 1.625), (4.75, 2.912, 1.654), (4.752, 2.901, 1.682), (4.757, 2.873, 1.694), (4.762, 2.844, 1.682), (4.764, 2.833, 1.654), (-7.008, 2.829, 0.9691), (-7.008, 2.841, 0.9976), (-7.008, 2.869, 1.009), (-7.008, 2.898, 0.9976), (-7.008, 2.91, 0.9691), (-7.008, 2.898, 0.9405), (-7.008, 2.869, 0.9287), (-7.008, 2.841, 0.9405), (0.133, 2.841, 0.9405), (0.133, 2.869, 0.9287), (0.133, 2.898, 0.9405), (0.133, 2.91, 0.9691), (0.133, 2.898, 0.9976), (0.133, 2.869, 1.009), (0.133, 2.841, 0.9976), (0.133, 2.829, 0.9691), (-6.988, 4.052, 0.9544), (-6.988, 4.023, 0.9425), (-6.988, 3.995, 0.9544), (-6.988, 3.983, 0.9829), (-6.988, 3.995, 1.011), (-6.988, 4.023, 1.023), (-6.988, 4.052, 1.011), (-6.988, 4.064, 0.9829), (-7.147, 3.977, 0.9544), (-7.128, 3.957, 0.9425), (-7.109, 3.937, 0.9544), (-7.101, 3.929, 0.9829), (-7.109, 3.937, 1.011), (-7.128, 3.957, 1.023), (-7.147, 3.977, 1.011), (-7.155, 3.985, 0.9829), (-7.221, 3.81, 0.9544), (-7.193, 3.81, 0.9425), (-7.164, 3.81, 0.9544), (-7.152, 3.81, 0.9829), (-7.164, 3.81, 1.011), (-7.193, 3.81, 1.023), (-7.221, 3.81, 1.011), (-7.233, 3.81, 0.9829), (-3.413, 2.895, 1.28), (-3.394, 2.871, 1.28), (-3.403, 2.85, 1.28), (-3.433, 2.846, 1.28), (-3.452, 2.871, 1.28), (-3.444, 2.891, 1.28), (-3.394, 2.871, -7.153e-07), (-3.403, 2.85, -7.153e-07), (-3.433, 2.846, -7.153e-07), (-3.452, 2.871, -7.153e-07), (-3.444, 2.891, 9.537e-07), (-3.413, 2.895, 9.537e-07), (-6.783, 2.895, 1.28), (-6.765, 2.871, 1.28), (-6.773, 2.85, 1.28), (-6.804, 2.846, 1.28), (-6.822, 2.871, 1.28), (-6.814, 2.891, 1.28), (-6.765, 2.871, -7.153e-07), (-6.773, 2.85, -7.153e-07), (-6.804, 2.846, -7.153e-07), (-6.822, 2.871, -7.153e-07), (-6.814, 2.891, 9.537e-07), (-6.783, 2.895, 9.537e-07), (-6.783, 4.052, 1.344), (-6.765, 4.027, 1.344), (-6.773, 4.007, 1.344), (-6.804, 4.003, 1.344), (-6.822, 4.027, 1.344), (-6.814, 4.048, 1.344), (-6.765, 4.027, 0.2), (-6.773, 4.007, 0.2), (-6.804, 4.003, 0.2), (-6.822, 4.027, 0.2), (-6.814, 4.048, 0.2), (-6.783, 4.052, 0.2), (4.594, 0.02655, 0.4935), (4.563, 0.02232, 0.4935), (4.555, 0.001877, 0.4935), (4.574, -0.0228, 0.4935), (4.604, -0.01856, 0.4935), (4.613, 0.001877, 0.4935), (4.563, 0.02232, 1.968), (4.555, 0.001877, 1.968), (4.574, -0.0228, 1.968), (4.604, -0.01856, 1.968), (4.613, 0.001877, 1.968), (4.594, 0.02655, 1.968), (4.594, 4.046, 1.968), (4.613, 4.021, 1.968), (4.604, 4.0, 1.968), (4.574, 3.996, 1.968), (4.555, 4.021, 1.968), (4.563, 4.041, 1.968), (4.613, 4.021, 0.4935), (4.604, 4.0, 0.4935), (4.574, 3.996, 0.4935), (4.555, 4.021, 0.4935), (4.563, 4.041, 0.4935), (4.594, 4.046, 0.4935), (-3.981, 4.046, 2.363), (-3.962, 4.021, 2.363), (-3.971, 4.001, 2.363), (-4.001, 3.997, 2.363), (-4.02, 4.021, 2.363), (-4.012, 4.042, 2.363), (-3.962, 4.021, 1.0), (-3.971, 4.001, 1.0), (-4.001, 3.997, 1.0), (-4.02, 4.021, 1.0), (-4.012, 4.042, 1.0), (-3.981, 4.046, 1.0), (0.08533, 4.046, 2.363), (0.104, 4.021, 2.363), (0.09555, 4.001, 2.363), (0.06489, 3.997, 2.363), (0.0462, 4.021, 2.363), (0.05467, 4.042, 2.363), (0.104, 4.021, 1.0), (0.09555, 4.001, 1.0), (0.06489, 3.997, 1.0), (0.0462, 4.021, 1.0), (0.05467, 4.042, 1.0), (0.08533, 4.046, 1.0), (0.2783, 6.925, 2.365), (0.2783, 6.896, 2.353), (0.2783, 6.868, 2.365), (0.2783, 6.856, 2.394), (0.2783, 6.868, 2.422), (0.2783, 6.896, 2.434), (0.2783, 6.925, 2.422), (0.2783, 6.937, 2.394), (7.648, 6.925, 1.945), (7.648, 6.896, 1.934), (7.648, 6.868, 1.945), (7.648, 6.856, 1.974), (7.648, 6.868, 2.003), (7.648, 6.896, 2.014), (7.648, 6.925, 2.003), (7.648, 6.937, 1.974), (1.396, 6.925, 2.273), (1.396, 6.896, 2.261), (1.396, 6.868, 2.273), (1.396, 6.856, 2.302), (1.396, 6.868, 2.33), (1.396, 6.896, 2.342), (1.396, 6.925, 2.33), (1.396, 6.937, 2.302), (7.723, 6.871, 1.945), (7.708, 6.851, 1.934), (7.692, 6.831, 1.945), (7.686, 6.823, 1.974), (7.692, 6.831, 2.003), (7.708, 6.851, 2.014), (7.723, 6.871, 2.003), (7.729, 6.879, 1.974), (7.783, 6.786, 1.945), (7.755, 6.781, 1.934), (7.727, 6.776, 1.945), (7.715, 6.774, 1.974), (7.727, 6.776, 2.003), (7.755, 6.781, 2.014), (7.783, 6.786, 2.003), (7.795, 6.788, 1.974), (7.771, 0.1134, 1.945), (7.744, 0.1232, 1.934), (7.717, 0.1329, 1.945), (7.706, 0.137, 1.974), (7.717, 0.1329, 2.003), (7.744, 0.1232, 2.014), (7.771, 0.1134, 2.003), (7.782, 0.1094, 1.974), (7.701, 0.02803, 1.945), (7.683, 0.04903, 1.934), (7.666, 0.07003, 1.945), (7.659, 0.07873, 1.974), (7.666, 0.07003, 2.003), (7.683, 0.04903, 2.014), (7.701, 0.02803, 2.003), (7.708, 0.01934, 1.974), (7.608, -0.02661, 1.946), (7.603, 0.001499, 1.934), (7.598, 0.02961, 1.946), (7.596, 0.04125, 1.974), (7.598, 0.02961, 2.003), (7.603, 0.001499, 2.014), (7.608, -0.02661, 2.003), (7.61, -0.03825, 1.974), (-0.0602, -0.04208, 1.254), (-0.0602, -0.03026, 1.282), (-0.0602, -0.001715, 1.294), (-0.0602, 0.02683, 1.282), (-0.0602, 0.03865, 1.254), (-0.0602, 0.02683, 1.225), (-0.0602, -0.001715, 1.213), (-0.0602, -0.03026, 1.225), (4.934, 0.02859, 2.029), (4.937, 0.0003269, 2.041), (4.94, -0.02794, 2.029), (4.942, -0.03965, 2.001), (4.94, -0.02794, 1.972), (4.937, 0.0003269, 1.96), (4.934, 0.02859, 1.972), (4.933, 0.0403, 2.001), (0.1173, 6.968, 2.365), (0.103, 6.944, 2.353), (0.08873, 6.919, 2.365), (0.08282, 6.909, 2.394), (0.08873, 6.919, 2.422), (0.103, 6.944, 2.434), (0.1173, 6.968, 2.422), (0.1232, 6.979, 2.394), (-0.0004302, 7.087, 2.365), (-0.02515, 7.072, 2.353), (-0.04987, 7.058, 2.365), (-0.06011, 7.052, 2.394), (-0.04987, 7.058, 2.422), (-0.02515, 7.072, 2.434), (-0.0004302, 7.087, 2.422), (0.009809, 7.092, 2.394), (-0.003826, 7.248, 2.365), (-0.03237, 7.248, 2.353), (-0.06091, 7.248, 2.365), (-0.07274, 7.248, 2.394), (-0.06091, 7.248, 2.422), (-0.03237, 7.248, 2.434), (-0.003826, 7.248, 2.422), (0.007997, 7.248, 2.394), (-0.003826, 18.25, 3.783), (-0.03237, 18.25, 3.771), (-0.06091, 18.25, 3.783), (-0.07274, 18.25, 3.811), (-0.06091, 18.25, 3.84), (-0.03237, 18.25, 3.851), (-0.003826, 18.25, 3.84), (0.007997, 18.25, 3.811), (-4.044, 6.925, 2.362), (-4.044, 6.896, 2.35), (-4.044, 6.868, 2.362), (-4.044, 6.856, 2.39), (-4.044, 6.868, 2.419), (-4.044, 6.896, 2.431), (-4.044, 6.925, 2.419), (-4.044, 6.937, 2.39), (-3.185, 7.248, 2.394), (-3.174, 7.248, 2.365), (-3.145, 7.248, 2.353), (-3.117, 7.248, 2.365), (-3.105, 7.248, 2.394), (-3.117, 7.248, 2.422), (-3.145, 7.248, 2.434), (-3.174, 7.248, 2.422), (-3.187, 7.092, 2.394), (-3.177, 7.087, 2.365), (-3.152, 7.072, 2.353), (-3.128, 7.058, 2.365), (-3.117, 7.052, 2.394), (-3.128, 7.058, 2.422), (-3.152, 7.072, 2.434), (-3.177, 7.087, 2.422), (-3.301, 6.979, 2.394), (-3.295, 6.968, 2.365), (-3.28, 6.944, 2.353), (-3.266, 6.919, 2.365), (-3.26, 6.909, 2.394), (-3.266, 6.919, 2.422), (-3.28, 6.944, 2.434), (-3.295, 6.968, 2.422), (-3.456, 6.937, 2.394), (-3.456, 6.925, 2.365), (-3.456, 6.896, 2.353), (-3.456, 6.868, 2.365), (-3.456, 6.856, 2.394), (-3.456, 6.868, 2.422), (-3.456, 6.896, 2.434), (-3.456, 6.925, 2.422), (-7.044, 6.925, 1.253), (-7.044, 6.896, 1.241), (-7.044, 6.868, 1.253), (-7.044, 6.856, 1.281), (-7.044, 6.868, 1.31), (-7.044, 6.896, 1.322), (-7.044, 6.925, 1.31), (-7.044, 6.937, 1.281), (-3.174, 18.25, 3.84), (-3.145, 18.25, 3.851), (-3.117, 18.25, 3.84), (-3.105, 18.25, 3.811), (-3.117, 18.25, 3.783), (-3.145, 18.25, 3.771), (-3.174, 18.25, 3.783), (-3.185, 18.25, 3.811), (-7.005, 6.919, 1.28), (-6.987, 6.895, 1.28), (-6.995, 6.874, 1.28), (-7.026, 6.87, 1.28), (-7.044, 6.895, 1.28), (-7.036, 6.915, 1.28), (-6.987, 6.895, 0.2), (-6.995, 6.874, 0.2), (-7.026, 6.87, 0.2), (-7.044, 6.895, 0.2), (-7.036, 6.915, 0.2), (-7.005, 6.919, 0.2), (-3.233, 7.003, 2.394), (-3.215, 6.978, 2.394), (-3.223, 6.958, 2.394), (-3.254, 6.953, 2.394), (-3.273, 6.978, 2.394), (-3.264, 6.998, 2.394), (-3.215, 6.978, 0.9976), (-3.223, 6.958, 0.9976), (-3.254, 6.953, 0.9976), (-3.273, 6.978, 0.9976), (-3.264, 6.998, 0.9976), (-3.233, 7.003, 0.9976), (0.07642, 7.003, 2.394), (0.09511, 6.978, 2.394), (0.08664, 6.958, 2.394), (0.05598, 6.953, 2.394), (0.03729, 6.978, 2.394), (0.04576, 6.998, 2.394), (0.09511, 6.978, 0.9976), (0.08664, 6.958, 0.9976), (0.05598, 6.953, 0.9976), (0.03729, 6.978, 0.9976), (0.04576, 6.998, 0.9976), (0.07642, 7.003, 0.9976), (0.2783, 6.925, 2.048), (0.2783, 6.896, 2.036), (0.2783, 6.868, 2.048), (0.2783, 6.856, 2.077), (0.2783, 6.868, 2.105), (0.2783, 6.896, 2.117), (0.2783, 6.925, 2.105), (0.2783, 6.937, 2.077), (7.648, 6.925, 1.628), (7.648, 6.896, 1.617), (7.648, 6.868, 1.628), (7.648, 6.856, 1.657), (7.648, 6.868, 1.686), (7.648, 6.896, 1.697), (7.648, 6.925, 1.686), (7.648, 6.937, 1.657), (1.396, 6.925, 1.956), (1.396, 6.896, 1.944), (1.396, 6.868, 1.956), (1.396, 6.856, 1.985), (1.396, 6.868, 2.013), (1.396, 6.896, 2.025), (1.396, 6.925, 2.013), (1.396, 6.937, 1.985), (7.723, 6.871, 1.628), (7.708, 6.851, 1.617), (7.692, 6.831, 1.628), (7.686, 6.823, 1.657), (7.692, 6.831, 1.686), (7.708, 6.851, 1.697), (7.723, 6.871, 1.686), (7.729, 6.879, 1.657), (7.783, 6.786, 1.628), (7.755, 6.781, 1.617), (7.727, 6.776, 1.628), (7.715, 6.774, 1.657), (7.727, 6.776, 1.686), (7.755, 6.781, 1.697), (7.783, 6.786, 1.686), (7.795, 6.788, 1.657), (7.771, 0.1134, 1.628), (7.744, 0.1232, 1.617), (7.717, 0.1329, 1.628), (7.706, 0.137, 1.657), (7.717, 0.1329, 1.686), (7.744, 0.1232, 1.697), (7.771, 0.1134, 1.686), (7.782, 0.1094, 1.657), (7.701, 0.02803, 1.628), (7.683, 0.04903, 1.617), (7.666, 0.07003, 1.628), (7.659, 0.07873, 1.657), (7.666, 0.07003, 1.686), (7.683, 0.04903, 1.697), (7.701, 0.02803, 1.686), (7.708, 0.01934, 1.657), (7.608, -0.02661, 1.628), (7.603, 0.001499, 1.617), (7.598, 0.02961, 1.628), (7.596, 0.04125, 1.657), (7.598, 0.02961, 1.686), (7.603, 0.001499, 1.697), (7.608, -0.02661, 1.686), (7.61, -0.03825, 1.657), (-0.0602, -0.04208, 0.9366), (-0.0602, -0.03026, 0.9651), (-0.0602, -0.001715, 0.9769), (-0.0602, 0.02683, 0.9651), (-0.0602, 0.03865, 0.9366), (-0.0602, 0.02683, 0.908), (-0.0602, -0.001715, 0.8962), (-0.0602, -0.03026, 0.908), (4.934, 0.02859, 1.712), (4.937, 0.0003269, 1.724), (4.94, -0.02794, 1.712), (4.942, -0.03965, 1.684), (4.94, -0.02794, 1.655), (4.937, 0.0003269, 1.643), (4.934, 0.02859, 1.655), (4.933, 0.0403, 1.684), (0.1173, 6.968, 2.048), (0.103, 6.944, 2.036), (0.08873, 6.919, 2.048), (0.08282, 6.909, 2.077), (0.08873, 6.919, 2.105), (0.103, 6.944, 2.117), (0.1173, 6.968, 2.105), (0.1232, 6.979, 2.077), (-0.0004302, 7.087, 2.048), (-0.02515, 7.072, 2.036), (-0.04987, 7.058, 2.048), (-0.06011, 7.052, 2.077), (-0.04987, 7.058, 2.105), (-0.02515, 7.072, 2.117), (-0.0004302, 7.087, 2.105), (0.009809, 7.092, 2.077), (-0.003826, 7.248, 2.048), (-0.03237, 7.248, 2.036), (-0.06091, 7.248, 2.048), (-0.07274, 7.248, 2.077), (-0.06091, 7.248, 2.105), (-0.03237, 7.248, 2.117), (-0.003826, 7.248, 2.105), (0.007997, 7.248, 2.077), (-0.003826, 18.25, 3.466), (-0.03237, 18.25, 3.454), (-0.06091, 18.25, 3.466), (-0.07274, 18.25, 3.494), (-0.06091, 18.25, 3.523), (-0.03237, 18.25, 3.534), (-0.003826, 18.25, 3.523), (0.007997, 18.25, 3.494), (-4.044, 6.925, 2.045), (-4.044, 6.896, 2.033), (-4.044, 6.868, 2.045), (-4.044, 6.856, 2.073), (-4.044, 6.868, 2.102), (-4.044, 6.896, 2.114), (-4.044, 6.925, 2.102), (-4.044, 6.937, 2.073), (-3.185, 7.248, 2.077), (-3.174, 7.248, 2.048), (-3.145, 7.248, 2.036), (-3.117, 7.248, 2.048), (-3.105, 7.248, 2.077), (-3.117, 7.248, 2.105), (-3.145, 7.248, 2.117), (-3.174, 7.248, 2.105), (-3.187, 7.092, 2.077), (-3.177, 7.087, 2.048), (-3.152, 7.072, 2.036), (-3.128, 7.058, 2.048), (-3.117, 7.052, 2.077), (-3.128, 7.058, 2.105), (-3.152, 7.072, 2.117), (-3.177, 7.087, 2.105), (-3.301, 6.979, 2.077), (-3.295, 6.968, 2.048), (-3.28, 6.944, 2.036), (-3.266, 6.919, 2.048), (-3.26, 6.909, 2.077), (-3.266, 6.919, 2.105), (-3.28, 6.944, 2.117), (-3.295, 6.968, 2.105), (-3.456, 6.937, 2.077), (-3.456, 6.925, 2.048), (-3.456, 6.896, 2.036), (-3.456, 6.868, 2.048), (-3.456, 6.856, 2.077), (-3.456, 6.868, 2.105), (-3.456, 6.896, 2.117), (-3.456, 6.925, 2.105), (-7.044, 6.925, 0.9358), (-7.044, 6.896, 0.924), (-7.044, 6.868, 0.9358), (-7.044, 6.856, 0.9644), (-7.044, 6.868, 0.9929), (-7.044, 6.896, 1.005), (-7.044, 6.925, 0.9929), (-7.044, 6.937, 0.9644), (-3.174, 18.25, 3.523), (-3.145, 18.25, 3.534), (-3.117, 18.25, 3.523), (-3.105, 18.25, 3.494), (-3.117, 18.25, 3.466), (-3.145, 18.25, 3.454), (-3.174, 18.25, 3.466), (-3.185, 18.25, 3.494), (-3.138, 12.85, 3.093), (-3.12, 12.83, 3.093), (-3.128, 12.81, 3.093), (-3.159, 12.8, 3.093), (-3.178, 12.83, 3.093), (-3.169, 12.85, 3.093), (-3.12, 12.83, 1.587), (-3.128, 12.81, 1.587), (-3.159, 12.8, 1.587), (-3.178, 12.83, 1.587), (-3.169, 12.85, 1.587), (-3.138, 12.85, 1.587), (-0.02177, 12.85, 3.093), (-0.003081, 12.83, 3.093), (-0.01155, 12.81, 3.093), (-0.04221, 12.8, 3.093), (-0.0609, 12.83, 3.093), (-0.05243, 12.85, 3.093), (-0.003081, 12.83, 1.587), (-0.01155, 12.81, 1.587), (-0.04221, 12.8, 1.587), (-0.0609, 12.83, 1.587), (-0.05243, 12.85, 1.587), (-0.02177, 12.85, 1.587), (-3.138, 18.24, 3.784), (-3.12, 18.22, 3.784), (-3.128, 18.2, 3.784), (-3.159, 18.19, 3.784), (-3.178, 18.22, 3.784), (-3.169, 18.24, 3.784), (-3.12, 18.22, 2.178), (-3.128, 18.2, 2.178), (-3.159, 18.19, 2.178), (-3.178, 18.22, 2.178), (-3.169, 18.24, 2.178), (-3.138, 18.24, 2.178), (-0.02177, 18.24, 3.784), (-0.003081, 18.22, 3.784), (-0.01155, 18.2, 3.784), (-0.04221, 18.19, 3.784), (-0.0609, 18.22, 3.784), (-0.05243, 18.24, 3.784), (-0.003081, 18.22, 2.178), (-0.01155, 18.2, 2.178), (-0.04221, 18.19, 2.178), (-0.0609, 18.22, 2.178), (-0.05243, 18.24, 2.178), (-0.02177, 18.24, 2.178), (0.01022, 0.02467, 1.268), (0.02891, 2.384e-07, 1.268), (0.02045, -0.02044, 1.268), (-0.01022, -0.02467, 1.268), (-0.0289, 2.384e-07, 1.268), (-0.02044, 0.02044, 1.268), (0.02891, 2.384e-07, -7.153e-07), (0.02045, -0.02044, -7.153e-07), (-0.01022, -0.02467, -7.153e-07), (-0.0289, 2.384e-07, -7.153e-07), (-0.02044, 0.02044, 9.537e-07), (0.01022, 0.02467, 9.537e-07), (4.594, 2.895, 1.968), (4.613, 2.871, 1.968), (4.604, 2.85, 1.968), (4.574, 2.846, 1.968), (4.555, 2.871, 1.968), (4.563, 2.891, 1.968), (4.613, 2.871, 0.4935), (4.604, 2.85, 0.4935), (4.574, 2.846, 0.4935), (4.555, 2.871, 0.4935), (4.563, 2.891, 0.4935), (4.594, 2.895, 0.4935), (7.696, 0.07774, 0.4935), (7.666, 0.07351, 0.4935), (7.657, 0.05307, 0.4935), (7.676, 0.0284, 0.4935), (7.707, 0.03263, 0.4935), (7.715, 0.05307, 0.4935), (7.666, 0.07351, 1.968), (7.657, 0.05307, 1.968), (7.676, 0.0284, 1.968), (7.707, 0.03263, 1.968), (7.715, 0.05307, 1.968), (7.696, 0.07774, 1.968), (7.764, 3.406, 0.4935), (7.734, 3.402, 0.4935), (7.725, 3.381, 0.4935), (7.744, 3.357, 0.4935), (7.774, 3.361, 0.4935), (7.783, 3.381, 0.4935), (7.734, 3.402, 1.968), (7.725, 3.381, 1.968), (7.744, 3.357, 1.968), (7.774, 3.361, 1.968), (7.783, 3.381, 1.968), (7.764, 3.406, 1.968), (7.725, 6.865, 0.4935), (7.694, 6.861, 0.4935), (7.686, 6.84, 0.4935), (7.704, 6.816, 0.4935), (7.735, 6.82, 0.4935), (7.744, 6.84, 0.4935), (7.694, 6.861, 1.968), (7.686, 6.84, 1.968), (7.704, 6.816, 1.968), (7.735, 6.82, 1.968), (7.744, 6.84, 1.968), (7.725, 6.865, 1.968), (4.594, 6.919, 2.116), (4.613, 6.895, 2.116), (4.604, 6.874, 2.116), (4.574, 6.87, 2.116), (4.555, 6.895, 2.116), (4.563, 6.915, 2.116), (4.613, 6.895, 0.54), (4.604, 6.874, 0.54), (4.574, 6.87, 0.54), (4.555, 6.895, 0.54), (4.563, 6.915, 0.54), (4.594, 6.919, 0.54)], [], [(11, 3, 4, 12), (9, 1, 2, 10), (15, 7, 0, 8), (14, 6, 7, 15), (12, 4, 5, 13), (10, 2, 3, 11), (8, 0, 1, 9), (13, 5, 6, 14), (1, 25, 26, 2), (11, 12, 108, 107), (27, 19, 20, 28), (25, 17, 18, 26), (31, 23, 16, 24), (30, 22, 23, 31), (28, 20, 21, 29), (26, 18, 19, 27), (24, 16, 17, 25), (29, 21, 22, 30), (0, 24, 25, 1), (2, 26, 27, 3), (3, 27, 28, 4), (4, 28, 29, 5), (5, 29, 30, 6), (6, 30, 31, 7), (7, 31, 24, 0), (19, 18, 34, 35), (17, 16, 32, 33), (22, 21, 37, 38), (20, 19, 35, 36), (18, 17, 33, 34), (16, 23, 39, 32), (23, 22, 38, 39), (21, 20, 36, 37), (36, 35, 43, 44), (46, 45, 53, 54), (34, 33, 41, 42), (32, 39, 47, 40), (39, 38, 46, 47), (37, 36, 44, 45), (35, 34, 42, 43), (33, 32, 40, 41), (38, 37, 45, 46), (44, 43, 51, 52), (42, 41, 49, 50), (40, 47, 55, 48), (47, 46, 54, 55), (45, 44, 52, 53), (43, 42, 50, 51), (41, 40, 48, 49), (79, 72, 56, 63), (75, 76, 60, 59), (72, 73, 57, 56), (77, 78, 62, 61), (74, 75, 59, 58), (76, 77, 61, 60), (73, 74, 58, 57), (95, 88, 72, 79), (53, 52, 68, 69), (78, 79, 63, 62), (54, 53, 69, 70), (89, 90, 74, 73), (55, 54, 70, 71), (48, 55, 71, 64), (90, 91, 75, 74), (49, 48, 64, 65), (91, 92, 76, 75), (50, 49, 65, 66), (92, 93, 77, 76), (51, 50, 66, 67), (93, 94, 78, 77), (52, 51, 67, 68), (88, 89, 73, 72), (64, 71, 87, 80), (94, 95, 79, 78), (85, 84, 100, 101), (65, 64, 80, 81), (66, 65, 81, 82), (67, 66, 82, 83), (68, 67, 83, 84), (69, 68, 84, 85), (70, 69, 85, 86), (71, 70, 86, 87), (103, 102, 89, 88), (86, 85, 101, 102), (87, 86, 102, 103), (80, 87, 103, 96), (81, 80, 96, 97), (82, 81, 97, 98), (83, 82, 98, 99), (84, 83, 99, 100), (101, 100, 91, 90), (99, 98, 93, 92), (97, 96, 95, 94), (102, 101, 90, 89), (100, 99, 92, 91), (98, 97, 94, 93), (96, 103, 88, 95), (12, 13, 109, 108), (13, 14, 110, 109), (14, 15, 111, 110), (15, 8, 104, 111), (8, 9, 105, 104), (9, 10, 106, 105), (10, 11, 107, 106), (108, 109, 117, 116), (106, 107, 115, 114), (104, 105, 113, 112), (109, 110, 118, 117), (107, 108, 116, 115), (105, 106, 114, 113), (111, 104, 112, 119), (110, 111, 119, 118), (119, 112, 120, 127), (118, 119, 127, 126), (116, 117, 125, 124), (114, 115, 123, 122), (112, 113, 121, 120), (117, 118, 126, 125), (115, 116, 124, 123), (113, 114, 122, 121), (57, 126, 127, 56), (56, 127, 120, 63), (63, 120, 121, 62), (62, 121, 122, 61), (61, 122, 123, 60), (60, 123, 124, 59), (59, 124, 125, 58), (58, 125, 126, 57), (134, 129, 130, 135), (136, 131, 132, 137), (135, 130, 131, 136), (137, 132, 133, 138), (128, 139, 138, 133), (129, 134, 139, 128), (151, 143, 144, 152), (149, 141, 142, 150), (155, 147, 140, 148), (154, 146, 147, 155), (152, 144, 145, 153), (150, 142, 143, 151), (148, 140, 141, 149), (153, 145, 146, 154), (141, 165, 166, 142), (151, 152, 248, 247), (167, 159, 160, 168), (165, 157, 158, 166), (171, 163, 156, 164), (170, 162, 163, 171), (168, 160, 161, 169), (166, 158, 159, 167), (164, 156, 157, 165), (169, 161, 162, 170), (140, 164, 165, 141), (142, 166, 167, 143), (143, 167, 168, 144), (144, 168, 169, 145), (145, 169, 170, 146), (146, 170, 171, 147), (147, 171, 164, 140), (159, 158, 174, 175), (157, 156, 172, 173), (162, 161, 177, 178), (160, 159, 175, 176), (158, 157, 173, 174), (156, 163, 179, 172), (163, 162, 178, 179), (161, 160, 176, 177), (176, 175, 183, 184), (186, 185, 193, 194), (174, 173, 181, 182), (172, 179, 187, 180), (179, 178, 186, 187), (177, 176, 184, 185), (175, 174, 182, 183), (173, 172, 180, 181), (178, 177, 185, 186), (184, 183, 191, 192), (182, 181, 189, 190), (180, 187, 195, 188), (187, 186, 194, 195), (185, 184, 192, 193), (183, 182, 190, 191), (181, 180, 188, 189), (219, 212, 196, 203), (215, 216, 200, 199), (212, 213, 197, 196), (217, 218, 202, 201), (214, 215, 199, 198), (216, 217, 201, 200), (213, 214, 198, 197), (235, 228, 212, 219), (193, 192, 208, 209), (218, 219, 203, 202), (194, 193, 209, 210), (229, 230, 214, 213), (195, 194, 210, 211), (188, 195, 211, 204), (230, 231, 215, 214), (189, 188, 204, 205), (231, 232, 216, 215), (190, 189, 205, 206), (232, 233, 217, 216), (191, 190, 206, 207), (233, 234, 218, 217), (192, 191, 207, 208), (228, 229, 213, 212), (204, 211, 227, 220), (234, 235, 219, 218), (225, 224, 240, 241), (205, 204, 220, 221), (206, 205, 221, 222), (207, 206, 222, 223), (208, 207, 223, 224), (209, 208, 224, 225), (210, 209, 225, 226), (211, 210, 226, 227), (243, 242, 229, 228), (226, 225, 241, 242), (227, 226, 242, 243), (220, 227, 243, 236), (221, 220, 236, 237), (222, 221, 237, 238), (223, 222, 238, 239), (224, 223, 239, 240), (241, 240, 231, 230), (239, 238, 233, 232), (237, 236, 235, 234), (242, 241, 230, 229), (240, 239, 232, 231), (238, 237, 234, 233), (236, 243, 228, 235), (152, 153, 249, 248), (153, 154, 250, 249), (154, 155, 251, 250), (155, 148, 244, 251), (148, 149, 245, 244), (149, 150, 246, 245), (150, 151, 247, 246), (248, 249, 257, 256), (246, 247, 255, 254), (244, 245, 253, 252), (249, 250, 258, 257), (247, 248, 256, 255), (245, 246, 254, 253), (251, 244, 252, 259), (250, 251, 259, 258), (259, 252, 260, 267), (258, 259, 267, 266), (256, 257, 265, 264), (254, 255, 263, 262), (252, 253, 261, 260), (257, 258, 266, 265), (255, 256, 264, 263), (253, 254, 262, 261), (197, 266, 267, 196), (196, 267, 260, 203), (203, 260, 261, 202), (202, 261, 262, 201), (201, 262, 263, 200), (200, 263, 264, 199), (199, 264, 265, 198), (198, 265, 266, 197), (274, 269, 270, 275), (276, 271, 272, 277), (275, 270, 271, 276), (277, 272, 273, 278), (268, 279, 278, 273), (269, 274, 279, 268), (286, 281, 282, 287), (288, 283, 284, 289), (287, 282, 283, 288), (289, 284, 285, 290), (280, 291, 290, 285), (281, 286, 291, 280), (298, 293, 294, 299), (300, 295, 296, 301), (299, 294, 295, 300), (301, 296, 297, 302), (292, 303, 302, 297), (293, 298, 303, 292), (314, 309, 304, 315), (315, 304, 305, 310), (306, 311, 310, 305), (308, 313, 312, 307), (307, 312, 311, 306), (309, 314, 313, 308), (322, 317, 318, 323), (324, 319, 320, 325), (323, 318, 319, 324), (325, 320, 321, 326), (316, 327, 326, 321), (317, 322, 327, 316), (334, 329, 330, 335), (336, 331, 332, 337), (335, 330, 331, 336), (337, 332, 333, 338), (328, 339, 338, 333), (329, 334, 339, 328), (346, 341, 342, 347), (348, 343, 344, 349), (347, 342, 343, 348), (349, 344, 345, 350), (340, 351, 350, 345), (341, 346, 351, 340), (353, 369, 370, 354), (371, 363, 364, 372), (369, 361, 362, 370), (375, 367, 360, 368), (374, 366, 367, 375), (372, 364, 365, 373), (370, 362, 363, 371), (368, 360, 361, 369), (373, 365, 366, 374), (352, 368, 369, 353), (354, 370, 371, 355), (355, 371, 372, 356), (356, 372, 373, 357), (357, 373, 374, 358), (358, 374, 375, 359), (359, 375, 368, 352), (363, 362, 378, 379), (361, 360, 376, 377), (366, 365, 381, 382), (364, 363, 379, 380), (362, 361, 377, 378), (360, 367, 383, 376), (367, 366, 382, 383), (365, 364, 380, 381), (380, 379, 387, 388), (390, 389, 397, 398), (378, 377, 385, 386), (376, 383, 391, 384), (383, 382, 390, 391), (381, 380, 388, 389), (379, 378, 386, 387), (377, 376, 384, 385), (382, 381, 389, 390), (388, 387, 395, 396), (386, 385, 393, 394), (384, 391, 399, 392), (391, 390, 398, 399), (389, 388, 396, 397), (387, 386, 394, 395), (385, 384, 392, 393), (397, 396, 404, 405), (398, 397, 405, 406), (399, 398, 406, 407), (392, 399, 407, 400), (393, 392, 400, 401), (394, 393, 401, 402), (395, 394, 402, 403), (396, 395, 403, 404), (400, 407, 415, 408), (425, 424, 419, 418), (401, 400, 408, 409), (402, 401, 409, 410), (403, 402, 410, 411), (404, 403, 411, 412), (405, 404, 412, 413), (406, 405, 413, 414), (407, 406, 414, 415), (426, 425, 418, 417), (427, 426, 417, 416), (428, 427, 416, 423), (429, 428, 423, 422), (430, 429, 422, 421), (431, 430, 421, 420), (424, 431, 420, 419), (412, 411, 431, 424), (411, 410, 430, 431), (410, 409, 429, 430), (409, 408, 428, 429), (408, 415, 427, 428), (415, 414, 426, 427), (414, 413, 425, 426), (413, 412, 424, 425), (357, 358, 438, 437), (355, 356, 436, 435), (353, 354, 434, 433), (359, 352, 432, 439), (358, 359, 439, 438), (356, 357, 437, 436), (354, 355, 435, 434), (352, 353, 433, 432), (436, 437, 445, 444), (434, 435, 443, 442), (432, 433, 441, 440), (437, 438, 446, 445), (435, 436, 444, 443), (433, 434, 442, 441), (439, 432, 440, 447), (438, 439, 447, 446), (447, 440, 448, 455), (446, 447, 455, 454), (444, 445, 453, 452), (442, 443, 451, 450), (440, 441, 449, 448), (445, 446, 454, 453), (443, 444, 452, 451), (441, 442, 450, 449), (453, 454, 462, 461), (451, 452, 460, 459), (449, 450, 458, 457), (455, 448, 456, 463), (454, 455, 463, 462), (452, 453, 461, 460), (450, 451, 459, 458), (448, 449, 457, 456), (481, 480, 472, 473), (483, 482, 474, 475), (482, 481, 473, 474), (486, 485, 477, 478), (487, 486, 478, 479), (484, 483, 475, 476), (480, 487, 479, 472), (485, 484, 476, 477), (493, 492, 484, 485), (489, 488, 480, 481), (492, 491, 483, 484), (491, 490, 482, 483), (490, 489, 481, 482), (488, 495, 487, 480), (495, 494, 486, 487), (494, 493, 485, 486), (502, 501, 493, 494), (499, 498, 490, 491), (500, 499, 491, 492), (501, 500, 492, 493), (497, 496, 488, 489), (498, 497, 489, 490), (496, 503, 495, 488), (503, 502, 494, 495), (467, 468, 508, 507), (468, 469, 509, 508), (469, 470, 510, 509), (470, 471, 511, 510), (471, 464, 504, 511), (464, 465, 505, 504), (465, 466, 506, 505), (466, 467, 507, 506), (511, 504, 505, 506, 507, 508, 509, 510), (474, 473, 518, 517), (476, 475, 516, 515), (478, 477, 514, 513), (472, 479, 512, 519), (473, 472, 519, 518), (475, 474, 517, 516), (477, 476, 515, 514), (479, 478, 513, 512), (464, 497, 498, 465), (465, 498, 499, 466), (466, 499, 500, 467), (467, 500, 501, 468), (468, 501, 502, 469), (469, 502, 503, 470), (470, 503, 496, 471), (471, 496, 497, 464), (526, 521, 522, 527), (528, 523, 524, 529), (527, 522, 523, 528), (529, 524, 525, 530), (520, 531, 530, 525), (521, 526, 531, 520), (538, 533, 534, 539), (540, 535, 536, 541), (539, 534, 535, 540), (541, 536, 537, 542), (532, 543, 542, 537), (533, 538, 543, 532), (550, 545, 546, 551), (552, 547, 548, 553), (551, 546, 547, 552), (553, 548, 549, 554), (544, 555, 554, 549), (545, 550, 555, 544), (557, 573, 574, 558), (575, 567, 568, 576), (573, 565, 566, 574), (579, 571, 564, 572), (578, 570, 571, 579), (576, 568, 569, 577), (574, 566, 567, 575), (572, 564, 565, 573), (577, 569, 570, 578), (556, 572, 573, 557), (558, 574, 575, 559), (559, 575, 576, 560), (560, 576, 577, 561), (561, 577, 578, 562), (562, 578, 579, 563), (563, 579, 572, 556), (567, 566, 582, 583), (565, 564, 580, 581), (570, 569, 585, 586), (568, 567, 583, 584), (566, 565, 581, 582), (564, 571, 587, 580), (571, 570, 586, 587), (569, 568, 584, 585), (584, 583, 591, 592), (594, 593, 601, 602), (582, 581, 589, 590), (580, 587, 595, 588), (587, 586, 594, 595), (585, 584, 592, 593), (583, 582, 590, 591), (581, 580, 588, 589), (586, 585, 593, 594), (592, 591, 599, 600), (590, 589, 597, 598), (588, 595, 603, 596), (595, 594, 602, 603), (593, 592, 600, 601), (591, 590, 598, 599), (589, 588, 596, 597), (601, 600, 608, 609), (602, 601, 609, 610), (603, 602, 610, 611), (596, 603, 611, 604), (597, 596, 604, 605), (598, 597, 605, 606), (599, 598, 606, 607), (600, 599, 607, 608), (604, 611, 619, 612), (629, 628, 623, 622), (605, 604, 612, 613), (606, 605, 613, 614), (607, 606, 614, 615), (608, 607, 615, 616), (609, 608, 616, 617), (610, 609, 617, 618), (611, 610, 618, 619), (630, 629, 622, 621), (631, 630, 621, 620), (632, 631, 620, 627), (633, 632, 627, 626), (634, 633, 626, 625), (635, 634, 625, 624), (628, 635, 624, 623), (616, 615, 635, 628), (615, 614, 634, 635), (614, 613, 633, 634), (613, 612, 632, 633), (612, 619, 631, 632), (619, 618, 630, 631), (618, 617, 629, 630), (617, 616, 628, 629), (561, 562, 642, 641), (559, 560, 640, 639), (557, 558, 638, 637), (563, 556, 636, 643), (562, 563, 643, 642), (560, 561, 641, 640), (558, 559, 639, 638), (556, 557, 637, 636), (640, 641, 649, 648), (638, 639, 647, 646), (636, 637, 645, 644), (641, 642, 650, 649), (639, 640, 648, 647), (637, 638, 646, 645), (643, 636, 644, 651), (642, 643, 651, 650), (651, 644, 652, 659), (650, 651, 659, 658), (648, 649, 657, 656), (646, 647, 655, 654), (644, 645, 653, 652), (649, 650, 658, 657), (647, 648, 656, 655), (645, 646, 654, 653), (657, 658, 666, 665), (655, 656, 664, 663), (653, 654, 662, 661), (659, 652, 660, 667), (658, 659, 667, 666), (656, 657, 665, 664), (654, 655, 663, 662), (652, 653, 661, 660), (685, 684, 676, 677), (687, 686, 678, 679), (686, 685, 677, 678), (690, 689, 681, 682), (691, 690, 682, 683), (688, 687, 679, 680), (684, 691, 683, 676), (689, 688, 680, 681), (697, 696, 688, 689), (693, 692, 684, 685), (696, 695, 687, 688), (695, 694, 686, 687), (694, 693, 685, 686), (692, 699, 691, 684), (699, 698, 690, 691), (698, 697, 689, 690), (706, 705, 697, 698), (703, 702, 694, 695), (704, 703, 695, 696), (705, 704, 696, 697), (701, 700, 692, 693), (702, 701, 693, 694), (700, 707, 699, 692), (707, 706, 698, 699), (671, 672, 712, 711), (672, 673, 713, 712), (673, 674, 714, 713), (674, 675, 715, 714), (675, 668, 708, 715), (668, 669, 709, 708), (669, 670, 710, 709), (670, 671, 711, 710), (715, 708, 709, 710, 711, 712, 713, 714), (678, 677, 722, 721), (680, 679, 720, 719), (682, 681, 718, 717), (676, 683, 716, 723), (677, 676, 723, 722), (679, 678, 721, 720), (681, 680, 719, 718), (683, 682, 717, 716), (668, 701, 702, 669), (669, 702, 703, 670), (670, 703, 704, 671), (671, 704, 705, 672), (672, 705, 706, 673), (673, 706, 707, 674), (674, 707, 700, 675), (675, 700, 701, 668), (730, 725, 726, 731), (732, 727, 728, 733), (731, 726, 727, 732), (733, 728, 729, 734), (724, 735, 734, 729), (725, 730, 735, 724), (742, 737, 738, 743), (744, 739, 740, 745), (743, 738, 739, 744), (745, 740, 741, 746), (736, 747, 746, 741), (737, 742, 747, 736), (754, 749, 750, 755), (756, 751, 752, 757), (755, 750, 751, 756), (757, 752, 753, 758), (748, 759, 758, 753), (749, 754, 759, 748), (766, 761, 762, 767), (768, 763, 764, 769), (767, 762, 763, 768), (769, 764, 765, 770), (760, 771, 770, 765), (761, 766, 771, 760), (463, 456, 457, 458, 459, 460, 461, 462), (519, 512, 513, 514, 515, 516, 517, 518), (667, 660, 661, 662, 663, 664, 665, 666), (723, 716, 717, 718, 719, 720, 721, 722), (417, 418, 419, 420, 421, 422, 423, 416), (621, 622, 623, 624, 625, 626, 627, 620), (778, 773, 774, 779), (780, 775, 776, 781), (779, 774, 775, 780), (781, 776, 777, 782), (772, 783, 782, 777), (773, 778, 783, 772), (790, 785, 786, 791), (792, 787, 788, 793), (791, 786, 787, 792), (793, 788, 789, 794), (784, 795, 794, 789), (785, 790, 795, 784), (806, 801, 796, 807), (807, 796, 797, 802), (798, 803, 802, 797), (800, 805, 804, 799), (799, 804, 803, 798), (801, 806, 805, 800), (818, 813, 808, 819), (819, 808, 809, 814), (810, 815, 814, 809), (812, 817, 816, 811), (811, 816, 815, 810), (813, 818, 817, 812), (830, 825, 820, 831), (831, 820, 821, 826), (822, 827, 826, 821), (824, 829, 828, 823), (823, 828, 827, 822), (825, 830, 829, 824), (838, 833, 834, 839), (840, 835, 836, 841), (839, 834, 835, 840), (841, 836, 837, 842), (832, 843, 842, 837), (833, 838, 843, 832)])
me_circle_003.use_remesh_preserve_volume = False
me_circle_003.use_remesh_preserve_attributes = False
me_circle_003.use_mirror_vertex_groups = False
me_circle_003.update()
me_cube_010 = bpy.data.meshes.new('Cube.010')
me_cube_010.from_pydata([(6.89, -21.43, 0.0), (-16.27, 8.575, 0.5017), (-16.27, -21.43, 0.5017), (-16.27, 8.575, 0.0), (-16.27, -21.43, 0.0), (6.89, 8.575, 0.5017), (6.89, -21.43, 0.5017), (6.89, 8.575, 0.0), (-5.679, 8.575, 0.0), (-0.287, -21.43, 0.0), (-5.679, -21.43, 0.0), (-5.679, -21.43, 0.5017), (-0.287, -21.43, 0.5017), (-5.679, 8.575, 0.5017), (-0.287, 8.575, 0.5017), (-5.679, 17.09, 0.0), (-5.679, 17.09, 0.5017), (-0.287, 17.09, 0.5017), (-0.287, 10.08, 0.5017), (-5.679, 10.08, 0.5017), (-5.679, 10.08, 0.0), (-0.287, 13.08, 0.5017), (-0.287, 13.08, 0.0), (-5.679, 13.08, 0.0), (-5.679, 13.08, 0.5017), (-11.36, 13.08, 0.0), (-11.36, 10.08, 0.0), (6.89, 10.08, 0.0), (6.89, 10.08, 0.5017), (6.89, 13.08, 0.5017), (6.89, 13.08, 0.0), (11.56, 10.08, 0.0), (11.56, 10.08, 1.042), (11.56, 13.08, 1.042), (11.56, 13.08, 0.0), (14.56, 10.08, 0.0), (14.56, 10.08, 1.042), (14.56, 13.08, 1.042), (14.56, 13.08, 0.0), (11.56, 14.09, 0.0), (11.56, 14.09, 1.042), (14.56, 14.09, 0.0), (14.56, 14.09, 1.042), (11.56, 17.09, 0.0), (11.56, 17.09, 1.042), (14.56, 17.09, 0.0), (14.56, 17.09, 1.042), (6.89, 14.09, 0.0), (6.89, 14.09, 1.502), (6.89, 17.09, 1.502), (2.713, 14.09, 0.0), (2.713, 14.09, 1.502), (2.713, 17.09, 1.502), (3.484, 17.09, 1.502), (3.484, 14.09, 1.502), (3.484, 17.09, 0.0), (3.484, 14.09, 0.0), (6.89, 28.36, 2.702), (3.484, 28.36, 2.702), (3.484, 28.36, 1.702), (-2.678, -21.43, 0.0), (-2.678, -21.43, 0.5017), (-2.678, 8.575, 0.5017), (-2.678, 17.09, 0.5017), (-2.678, 10.08, 0.5017), (-2.678, 13.08, 0.5017), (-5.679, 17.76, 0.0), (-5.679, 17.76, 0.5017), (-2.678, 17.76, 0.5017), (11.7, -21.43, 0.0), (11.7, -21.43, 0.5017), (11.7, 8.575, 0.5017), (11.7, 8.575, 0.0), (-5.679, 30.56, 2.702), (-5.679, 28.36, 2.702), (3.484, 30.56, 2.702), (6.89, 30.56, 2.702), (-0.287, -23.44, 0.5017), (6.89, -23.44, 0.5017), (6.89, -23.44, 0.0), (-0.287, -23.44, 0.0), (-4.958, -21.43, 0.0), (-4.958, -23.44, 0.0), (6.89, 17.09, -9.537e-07), (7.39, 28.36, 2.702), (7.39, 30.56, 2.702), (-6.179, 30.56, 2.702), (-6.179, 28.36, 2.702), (7.487, 28.49, 4.284), (7.39, 30.56, 4.284), (6.89, 17.68, -9.537e-07), (7.39, 17.68, -9.537e-07), (6.89, 28.36, 1.2), (15.3, 28.36, 2.702), (15.3, 28.36, 4.284), (15.3, 30.56, 4.284), (7.39, 28.36, 4.284), (15.21, 30.43, 4.284), (7.487, 30.43, 4.284), (15.21, 28.49, 4.284), (7.487, 30.43, 4.241), (15.21, 30.43, 4.241), (15.21, 28.49, 4.241), (7.487, 28.49, 4.241), (-6.179, 17.76, 9.537e-07), (-0.287, 17.09, -9.537e-07), (-2.678, 8.426, 0.5017), (-0.287, 8.426, 0.5017), (-16.27, 8.426, 0.5017), (6.89, 8.426, 0.5017), (-16.27, 8.426, 0.0), (-5.679, 8.426, 0.5017), (11.7, 8.426, 0.5017), (11.7, 8.426, 0.0), (-2.678, -21.28, 0.5017), (-0.287, -21.28, 0.5017), (-5.679, -21.28, 0.5017), (-16.27, -21.28, 0.5017), (6.89, -21.28, 0.5017), (-16.27, -21.28, 0.0), (11.7, -21.28, 0.5017), (11.7, -21.28, 0.0), (-16.12, 8.575, 0.0), (-16.12, -21.43, 0.0), (-16.12, -21.43, 0.5017), (-16.12, 8.575, 0.5017), (-16.12, 8.426, 0.5017), (-16.12, -21.28, 0.5017), (11.55, 8.575, 0.5017), (11.55, 8.575, 0.0), (11.55, -21.43, 0.0), (11.55, -21.43, 0.5017), (11.55, 8.426, 0.5017), (11.55, -21.28, 0.5017), (-5.679, 10.23, 0.5017), (-0.287, 10.23, 0.5017), (-11.36, 10.23, 0.0), (6.89, 10.23, 0.5017), (11.56, 10.23, 1.042), (14.56, 10.23, 1.042), (14.56, 10.23, 0.0), (-2.678, 10.23, 0.5017), (-0.287, 12.93, 0.5017), (6.89, 12.93, 0.5017), (11.56, 12.93, 1.042), (14.56, 12.93, 1.042), (14.56, 12.93, 0.0), (-2.678, 12.93, 0.5017), (-5.679, 12.93, 0.5017), (-11.36, 12.93, 0.0), (-5.529, -21.43, 0.0), (-5.529, 10.08, 0.5017), (-5.529, 13.08, 0.5017), (-5.529, -21.43, 0.5017), (-5.529, 8.575, 0.5017), (-5.529, 17.09, 0.5017), (-5.529, 17.76, 0.5017), (-5.529, 8.426, 0.5017), (-5.529, -21.28, 0.5017), (-5.529, 10.23, 0.5017), (-5.529, 12.93, 0.5017), (14.41, 10.08, 0.0), (14.41, 10.08, 1.042), (14.41, 13.08, 1.042), (14.41, 14.09, 1.042), (14.41, 17.09, 0.0), (14.41, 17.09, 1.042), (14.41, 10.23, 1.042), (14.41, 12.93, 1.042), (14.56, 14.24, 0.0), (14.56, 14.24, 1.042), (11.56, 14.24, 1.042), (6.89, 14.24, 1.502), (2.713, 14.24, 1.502), (3.484, 14.24, 1.502), (14.41, 14.24, 1.042), (14.56, 16.94, 0.0), (11.56, 16.94, 1.042), (6.89, 16.94, 1.502), (2.713, 16.94, 1.502), (14.41, 16.94, 1.042), (14.56, 16.94, 1.042), (3.484, 16.94, 1.502), (6.741, 14.09, 1.502), (6.741, 17.09, 1.502), (6.741, 14.09, 0.0), (6.741, 28.36, 2.702), (6.741, 30.56, 2.702), (6.741, 14.24, 1.502), (6.741, 16.94, 1.502), (3.634, 17.09, 1.502), (3.634, 14.09, 0.0), (3.634, 28.36, 2.702), (3.634, 30.56, 2.702), (3.634, 14.24, 1.502), (3.634, 16.94, 1.502), (3.634, 14.09, 1.502)], [], [(129, 128, 71, 72), (123, 124, 2, 4), (125, 122, 3, 1), (126, 125, 1, 108), (108, 1, 3, 110), (109, 5, 14, 107), (157, 154, 13, 111), (6, 12, 77, 78), (150, 153, 11, 10), (65, 21, 17, 63), (15, 16, 67, 66), (23, 24, 16, 15), (8, 13, 19, 20), (62, 14, 18, 64), (147, 142, 21, 65), (20, 19, 26), (148, 24, 25, 149), (24, 23, 25), (30, 29, 33, 34), (22, 21, 29, 30), (135, 18, 28, 137), (5, 28, 18, 14), (137, 28, 32, 138), (28, 27, 31, 32), (145, 146, 38, 37), (162, 161, 35, 36), (163, 37, 42, 164), (167, 162, 36, 139), (181, 176, 45, 46), (37, 38, 41, 42), (34, 33, 40, 39), (165, 166, 46, 45), (180, 181, 46, 166), (182, 53, 52, 179), (177, 44, 49, 178), (39, 40, 48, 47), (56, 54, 51, 50), (191, 196, 54, 56), (55, 53, 58, 59), (195, 190, 53, 182), (186, 57, 76, 187), (184, 49, 57, 186), (160, 147, 65, 152), (154, 62, 64, 151), (152, 65, 63, 155), (9, 12, 61, 60), (107, 14, 62, 106), (155, 63, 68, 156), (7, 27, 28, 5), (121, 120, 70, 69), (131, 130, 69, 70), (133, 131, 70, 120), (79, 78, 77, 80), (0, 6, 78, 79), (80, 77, 82), (12, 9, 81), (77, 12, 81, 82), (43, 83, 49, 44), (58, 75, 73, 74), (76, 57, 84, 85), (74, 73, 86, 87), (85, 84, 96, 89), (84, 57, 90, 91), (57, 49, 83, 92), (96, 84, 93, 94), (98, 88, 103, 100), (88, 98, 89, 96), (99, 88, 96, 94), (98, 97, 95, 89), (97, 99, 94, 95), (100, 103, 102, 101), (97, 98, 100, 101), (88, 99, 102, 103), (99, 97, 101, 102), (74, 87, 104, 66), (17, 21, 22, 105), (128, 132, 112, 71), (72, 71, 112, 113), (115, 107, 106, 114), (158, 157, 111, 116), (118, 109, 107, 115), (117, 108, 110, 119), (127, 126, 108, 117), (124, 127, 117, 2), (2, 117, 119, 4), (6, 118, 115, 12), (153, 158, 116, 11), (12, 115, 114, 61), (132, 133, 120, 112), (113, 112, 120, 121), (11, 116, 127, 124), (116, 111, 126, 127), (111, 13, 125, 126), (13, 8, 122, 125), (10, 11, 124, 123), (109, 118, 133, 132), (5, 109, 132, 128), (118, 6, 131, 133), (6, 0, 130, 131), (7, 5, 128, 129), (151, 64, 141, 159), (168, 167, 139, 145), (36, 35, 140, 139), (143, 137, 138, 144), (142, 135, 137, 143), (19, 134, 136, 26), (64, 18, 135, 141), (21, 142, 143, 29), (29, 143, 144, 33), (163, 168, 145, 37), (159, 141, 147, 160), (139, 140, 146, 145), (134, 148, 149, 136), (141, 135, 142, 147), (134, 159, 160, 148), (19, 151, 159, 134), (61, 114, 158, 153), (114, 106, 157, 158), (16, 155, 156, 67), (24, 152, 155, 16), (13, 154, 151, 19), (148, 160, 152, 24), (60, 61, 153, 150), (106, 62, 154, 157), (33, 144, 168, 163), (144, 138, 167, 168), (177, 180, 166, 44), (43, 44, 166, 165), (138, 32, 162, 167), (33, 163, 164, 40), (32, 31, 161, 162), (40, 164, 175, 171), (196, 194, 174, 54), (40, 171, 172, 48), (54, 174, 173, 51), (164, 42, 170, 175), (42, 41, 169, 170), (171, 175, 180, 177), (194, 195, 182, 174), (171, 177, 178, 172), (174, 182, 179, 173), (175, 170, 181, 180), (170, 169, 176, 181), (172, 178, 189, 188), (48, 172, 188, 183), (190, 184, 186, 192), (192, 186, 187, 193), (178, 49, 184, 189), (47, 48, 183, 185), (58, 192, 193, 75), (53, 190, 192, 58), (188, 189, 195, 194), (183, 188, 194, 196), (189, 184, 190, 195), (185, 183, 196, 191)])
me_cube_010.polygons.foreach_set('material_index', [2, 2, 2, 0, 2, 0, 0, 1, 2, 1, 2, 2, 2, 1, 1, 2, 1, 2, 1, 1, 1, 1, 1, 2, 2, 2, 1, 1, 2, 2, 1, 2, 1, 1, 1, 1, 1, 1, 1, 1, 1, 1, 1, 1, 1, 2, 0, 1, 2, 2, 2, 0, 2, 2, 2, 1, 1, 2, 1, 1, 1, 1, 1, 1, 1, 1, 1, 1, 1, 1, 1, 1, 1, 1, 1, 1, 0, 2, 0, 0, 0, 2, 0, 0, 2, 0, 0, 0, 0, 2, 0, 0, 0, 2, 2, 0, 0, 0, 2, 2, 1, 1, 2, 1, 1, 1, 1, 1, 1, 1, 1, 2, 1, 1, 1, 1, 0, 0, 1, 1, 1, 1, 2, 0, 1, 1, 1, 2, 1, 1, 2, 1, 1, 1, 1, 1, 2, 1, 1, 1, 1, 1, 2, 1, 1, 1, 1, 1, 1, 1, 1, 1, 1, 1, 1])
_uv = me_cube_010.uv_layers.new(name='UVMap')
_uv.uv.foreach_set('vector', [0.8451, 0.6173, 0.8315, 0.6173, 0.8315, 0.5728, 0.8451, 0.5728, 0.8853, 0.2445, 0.8718, 0.2445, 0.8718, 0.1464, 0.8853, 0.1464, 0.9865, 0.1868, 1.0, 0.1868, 1.0, 0.2848, 0.9865, 0.2848, 0.1429, 0.3149, 0.1428, 0.5925, 0.0, 0.5925, 3.963e-05, 0.3149, 0.9044, 0.2777, 0.9044, 0.0, 0.9179, 0.0, 0.9179, 0.2777, 0.6246, 0.3149, 0.6246, 0.5925, 0.4311, 0.5925, 0.4311, 0.3149, 0.3262, 0.3149, 0.3261, 0.5925, 0.2857, 0.5925, 0.2857, 0.3149, 0.6247, 0.03725, 0.4312, 0.03725, 0.4312, 0.0001546, 0.6247, 0.0001548, 0.8853, 0.3703, 0.8718, 0.3703, 0.8718, 0.3425, 0.8853, 0.3425, 0.3666, 0.6758, 0.4311, 0.6758, 0.4311, 0.7501, 0.3666, 0.7501, 0.9836, 0.0124, 0.9701, 0.0124, 0.9701, 0.0, 0.9836, 0.0, 0.9836, 0.08672, 0.9701, 0.08672, 0.9701, 0.0124, 0.9836, 0.0124, 0.9595, 0.6828, 0.946, 0.6828, 0.946, 0.655, 0.9595, 0.655, 0.3666, 0.5925, 0.4311, 0.5925, 0.4311, 0.6203, 0.3666, 0.6203, 0.3666, 0.6619, 0.4311, 0.6619, 0.4311, 0.6758, 0.3666, 0.6758, 0.9044, 0.5561, 0.9179, 0.5553, 0.9179, 0.6609, 0.2857, 0.6619, 0.2857, 0.6758, 0.1323, 0.6756, 0.1323, 0.6617, 0.9044, 0.6605, 0.8908, 0.6605, 0.8908, 0.5553, 0.9179, 0.5858, 0.9314, 0.5858, 0.946, 0.6723, 0.9179, 0.6723, 0.9179, 0.453, 0.9314, 0.453, 0.9314, 0.5858, 0.9179, 0.5858, 0.4311, 0.648, 0.4311, 0.6203, 0.6246, 0.6203, 0.6246, 0.648, 0.6246, 0.5925, 0.6246, 0.6203, 0.4311, 0.6203, 0.4311, 0.5925, 0.6246, 0.648, 0.6246, 0.6203, 0.7506, 0.6205, 0.7506, 0.6482, 0.9729, 0.1429, 0.9865, 0.1429, 0.9865, 0.2293, 0.9584, 0.2293, 0.9887, 0.3948, 0.9606, 0.3948, 0.9606, 0.3809, 0.9887, 0.3809, 0.9584, 0.257, 0.9865, 0.257, 0.9865, 0.2848, 0.9584, 0.2848, 0.791, 0.6759, 0.8315, 0.6759, 0.8315, 0.6947, 0.791, 0.6947, 0.7911, 0.6482, 0.7911, 0.6205, 0.8315, 0.6205, 0.8315, 0.6482, 0.9887, 0.3205, 0.9606, 0.3205, 0.9606, 0.3066, 0.9887, 0.3066, 0.9887, 0.3809, 0.9606, 0.3809, 0.9606, 0.3621, 0.9887, 0.3621, 0.946, 0.655, 0.946, 0.6357, 0.9734, 0.6357, 0.9734, 0.655, 0.9865, 0.4808, 0.9584, 0.4808, 0.9584, 0.453, 0.9865, 0.453, 0.791, 0.7364, 0.8315, 0.7364, 0.8315, 0.7502, 0.791, 0.7502, 0.5329, 0.7365, 0.5329, 0.7504, 0.5121, 0.7504, 0.5121, 0.7365, 0.7506, 0.7364, 0.7506, 0.7502, 0.6247, 0.7504, 0.6247, 0.7365, 0.9584, 0.3066, 0.9303, 0.3066, 0.9179, 0.2202, 0.9584, 0.2202, 0.9584, 0.1571, 0.9179, 0.1571, 0.9179, 0.1429, 0.9584, 0.1429, 0.9584, 0.1729, 0.9179, 0.1729, 0.9179, 0.1571, 0.9584, 0.1571, 0.8716, 0.5728, 0.8315, 0.5687, 0.8449, 0.3591, 0.8716, 0.3619, 0.5559, 0.7365, 0.5559, 0.7504, 0.5329, 0.7504, 0.5329, 0.7365, 0.579, 0.9593, 0.6249, 0.9593, 0.6249, 1.0, 0.579, 1.0, 0.5788, 0.7504, 0.6247, 0.7504, 0.6249, 0.9593, 0.579, 0.9593, 0.3261, 0.6619, 0.3666, 0.6619, 0.3666, 0.6758, 0.3261, 0.6758, 0.3261, 0.5925, 0.3666, 0.5925, 0.3666, 0.6203, 0.3261, 0.6203, 0.3261, 0.6758, 0.3666, 0.6758, 0.3666, 0.7501, 0.3261, 0.7501, 0.8853, 0.4423, 0.8718, 0.4423, 0.8718, 0.3981, 0.8853, 0.3981, 0.4311, 0.3149, 0.4311, 0.5925, 0.3666, 0.5925, 0.3666, 0.3149, 0.3261, 0.7501, 0.3666, 0.7501, 0.3666, 0.7625, 0.3261, 0.7625, 0.9869, 0.6357, 0.9869, 0.6635, 0.9734, 0.6635, 0.9734, 0.6357, 0.9044, 0.1388, 0.8908, 0.1388, 0.8908, 0.0, 0.9044, 0.0, 0.8451, 0.6173, 0.8586, 0.6173, 0.8586, 0.6618, 0.8451, 0.6618, 0.6895, 0.1761, 0.6895, 0.03725, 0.7543, 0.03725, 0.7543, 0.1761, 0.8853, 0.6616, 0.8718, 0.6616, 0.8718, 0.5288, 0.8853, 0.5288, 0.9836, 0.1238, 0.9701, 0.1238, 0.9701, 0.08672, 0.9836, 0.08672, 0.8853, 0.5288, 0.8718, 0.5288, 0.8853, 0.4423, 0.9836, 0.0, 0.9972, 5.515e-10, 0.9972, 0.08645, 0.4312, 0.0001546, 0.4312, 0.03725, 0.3051, 0.0371, 0.3051, 0.0, 0.9865, 0.5086, 0.9865, 0.595, 0.946, 0.595, 0.9584, 0.5086, 0.5331, 0.9593, 0.5331, 1.0, 0.286, 1.0, 0.286, 0.9593, 0.6249, 1.0, 0.6249, 0.9593, 0.6384, 0.9593, 0.6384, 1.0, 0.286, 0.9593, 0.286, 1.0, 0.2725, 1.0, 0.2725, 0.9593, 0.9887, 0.595, 0.9887, 0.6357, 0.946, 0.6357, 0.946, 0.595, 0.6384, 0.9593, 0.6249, 0.9593, 0.6245, 0.7609, 0.638, 0.7609, 0.8315, 0.3591, 0.8315, 0.1494, 0.8718, 0.1464, 0.8718, 0.3562, 0.9179, 0.3066, 0.9606, 0.3066, 0.9606, 0.453, 0.9179, 0.453, 0.8853, 0.468, 0.8853, 0.4322, 0.8865, 0.4322, 0.8865, 0.468, 0.8873, 0.001794, 0.8351, 0.001791, 0.8315, 0.0, 0.8908, 3.989e-06, 0.8873, 0.1446, 0.8873, 0.001794, 0.8908, 3.989e-06, 0.8908, 0.1464, 0.8351, 0.001791, 0.8351, 0.1446, 0.8315, 0.1464, 0.8315, 0.0, 0.8351, 0.1446, 0.8873, 0.1446, 0.8908, 0.1464, 0.8315, 0.1464, 0.9701, 0.1429, 0.9179, 0.1429, 0.9179, 0.0, 0.9701, 3.371e-06, 0.8865, 0.1464, 0.8865, 0.2893, 0.8853, 0.2893, 0.8853, 0.1464, 0.8865, 0.2893, 0.8865, 0.4322, 0.8853, 0.4322, 0.8853, 0.2893, 0.8853, 0.5038, 0.8853, 0.468, 0.8865, 0.468, 0.8865, 0.5038, 0.286, 0.9593, 0.2725, 0.9593, 0.2721, 0.7623, 0.2856, 0.7623, 0.9865, 0.5273, 0.9865, 0.453, 1.0, 0.453, 1.0, 0.5273, 0.6894, 0.5925, 0.6895, 0.3149, 0.7543, 0.3149, 0.7542, 0.5925, 0.9044, 0.5553, 0.8908, 0.5553, 0.8908, 0.2777, 0.9044, 0.2777, 0.4311, 0.1761, 0.4311, 0.3149, 0.3666, 0.3149, 0.3667, 0.1761, 0.3262, 0.1761, 0.3262, 0.3149, 0.2857, 0.3149, 0.2857, 0.1761, 0.6247, 0.1761, 0.6246, 0.3149, 0.4311, 0.3149, 0.4311, 0.1761, 0.9044, 0.4165, 0.9044, 0.2777, 0.9179, 0.2777, 0.9179, 0.4165, 0.1429, 0.1761, 0.1429, 0.3149, 3.963e-05, 0.3149, 5.944e-05, 0.1761, 0.1429, 0.03725, 0.1429, 0.1761, 5.944e-05, 0.1761, 7.925e-05, 0.03725, 0.9044, 0.5553, 0.9044, 0.4165, 0.9179, 0.4165, 0.9179, 0.5553, 0.6247, 0.03725, 0.6247, 0.1761, 0.4311, 0.1761, 0.4312, 0.03725, 0.3262, 0.03725, 0.3262, 0.1761, 0.2857, 0.1761, 0.2858, 0.03725, 0.4312, 0.03725, 0.4311, 0.1761, 0.3667, 0.1761, 0.3667, 0.03725, 0.6895, 0.3149, 0.6895, 0.1761, 0.7543, 0.1761, 0.7543, 0.3149, 0.9044, 0.2777, 0.8908, 0.2777, 0.8908, 0.1388, 0.9044, 0.1388, 0.2858, 0.03725, 0.2857, 0.1761, 0.1429, 0.1761, 0.1429, 0.03725, 0.2857, 0.1761, 0.2857, 0.3149, 0.1429, 0.3149, 0.1429, 0.1761, 0.2857, 0.3149, 0.2857, 0.5925, 0.1428, 0.5925, 0.1429, 0.3149, 0.9865, 0.08874, 1.0, 0.08874, 1.0, 0.1868, 0.9865, 0.1868, 0.8853, 0.3425, 0.8718, 0.3425, 0.8718, 0.2445, 0.8853, 0.2445, 0.6246, 0.3149, 0.6247, 0.1761, 0.6895, 0.1761, 0.6895, 0.3149, 0.6246, 0.5925, 0.6246, 0.3149, 0.6895, 0.3149, 0.6894, 0.5925, 0.6247, 0.1761, 0.6247, 0.03725, 0.6895, 0.03725, 0.6895, 0.1761, 0.8451, 0.5728, 0.8586, 0.5728, 0.8586, 0.6173, 0.8451, 0.6173, 0.8451, 0.6618, 0.8315, 0.6618, 0.8315, 0.6173, 0.8451, 0.6173, 0.3261, 0.6203, 0.3666, 0.6203, 0.3666, 0.648, 0.3261, 0.648, 0.7911, 0.6621, 0.7911, 0.6482, 0.8315, 0.6482, 0.8315, 0.6621, 0.9887, 0.4364, 0.9606, 0.4364, 0.9606, 0.4086, 0.9887, 0.4086, 0.6246, 0.6619, 0.6246, 0.648, 0.7506, 0.6482, 0.7506, 0.6621, 0.4311, 0.6619, 0.4311, 0.648, 0.6246, 0.648, 0.6246, 0.6619, 0.2857, 0.6203, 0.2857, 0.648, 0.1323, 0.6479, 0.1323, 0.6201, 0.3666, 0.6203, 0.4311, 0.6203, 0.4311, 0.648, 0.3666, 0.648, 0.4311, 0.6758, 0.4311, 0.6619, 0.6246, 0.6619, 0.6246, 0.6758, 0.6246, 0.6758, 0.6246, 0.6619, 0.7506, 0.6621, 0.7506, 0.6759, 0.791, 0.6759, 0.7911, 0.6621, 0.8315, 0.6621, 0.8315, 0.6759, 0.3261, 0.648, 0.3666, 0.648, 0.3666, 0.6619, 0.3261, 0.6619, 0.9887, 0.4086, 0.9606, 0.4086, 0.9606, 0.3948, 0.9887, 0.3948, 0.2857, 0.648, 0.2857, 0.6619, 0.1323, 0.6617, 0.1323, 0.6479, 0.3666, 0.648, 0.4311, 0.648, 0.4311, 0.6619, 0.3666, 0.6619, 0.2857, 0.648, 0.3261, 0.648, 0.3261, 0.6619, 0.2857, 0.6619, 0.2857, 0.6203, 0.3261, 0.6203, 0.3261, 0.648, 0.2857, 0.648, 0.3667, 0.03725, 0.3667, 0.1761, 0.3262, 0.1761, 0.3262, 0.03725, 0.3667, 0.1761, 0.3666, 0.3149, 0.3262, 0.3149, 0.3262, 0.1761, 0.2857, 0.7501, 0.3261, 0.7501, 0.3261, 0.7625, 0.2857, 0.7625, 0.2857, 0.6758, 0.3261, 0.6758, 0.3261, 0.7501, 0.2857, 0.7501, 0.2857, 0.5925, 0.3261, 0.5925, 0.3261, 0.6203, 0.2857, 0.6203, 0.2857, 0.6619, 0.3261, 0.6619, 0.3261, 0.6758, 0.2857, 0.6758, 0.8853, 0.3981, 0.8718, 0.3981, 0.8718, 0.3703, 0.8853, 0.3703, 0.3666, 0.3149, 0.3666, 0.5925, 0.3261, 0.5925, 0.3262, 0.3149, 0.7506, 0.6759, 0.7506, 0.6621, 0.7911, 0.6621, 0.791, 0.6759, 0.7506, 0.6621, 0.7506, 0.6482, 0.7911, 0.6482, 0.7911, 0.6621, 0.7506, 0.7364, 0.791, 0.7364, 0.791, 0.7502, 0.7506, 0.7502, 0.9865, 0.5086, 0.9584, 0.5086, 0.9584, 0.4808, 0.9865, 0.4808, 0.7506, 0.6482, 0.7506, 0.6205, 0.7911, 0.6205, 0.7911, 0.6482, 0.7506, 0.6759, 0.791, 0.6759, 0.791, 0.6947, 0.7506, 0.6947, 0.9584, 0.2293, 0.9865, 0.2293, 0.9865, 0.257, 0.9584, 0.257, 0.7506, 0.6947, 0.791, 0.6947, 0.791, 0.7225, 0.7506, 0.7225, 0.5559, 0.6949, 0.5559, 0.7226, 0.5329, 0.7226, 0.5329, 0.6949, 0.7506, 0.6947, 0.7506, 0.7225, 0.6247, 0.7226, 0.6247, 0.6949, 0.5329, 0.6949, 0.5329, 0.7226, 0.5121, 0.7226, 0.5121, 0.6949, 0.791, 0.6947, 0.8315, 0.6947, 0.8315, 0.7225, 0.791, 0.7225, 0.9887, 0.3621, 0.9606, 0.3621, 0.9606, 0.3343, 0.9887, 0.3343, 0.7506, 0.7225, 0.791, 0.7225, 0.791, 0.7364, 0.7506, 0.7364, 0.5559, 0.7226, 0.5559, 0.7365, 0.5329, 0.7365, 0.5329, 0.7226, 0.7506, 0.7225, 0.7506, 0.7364, 0.6247, 0.7365, 0.6247, 0.7226, 0.5329, 0.7226, 0.5329, 0.7365, 0.5121, 0.7365, 0.5121, 0.7226, 0.791, 0.7225, 0.8315, 0.7225, 0.8315, 0.7364, 0.791, 0.7364, 0.9887, 0.3343, 0.9606, 0.3343, 0.9606, 0.3205, 0.9887, 0.3205, 0.6247, 0.7226, 0.6247, 0.7365, 0.5788, 0.7365, 0.5788, 0.7226, 0.6247, 0.6949, 0.6247, 0.7226, 0.5788, 0.7226, 0.5788, 0.6949, 0.5559, 0.7504, 0.5788, 0.7504, 0.579, 0.9593, 0.556, 0.9593, 0.556, 0.9593, 0.579, 0.9593, 0.579, 1.0, 0.556, 1.0, 0.6247, 0.7365, 0.6247, 0.7504, 0.5788, 0.7504, 0.5788, 0.7365, 0.9584, 0.2202, 0.9179, 0.2202, 0.9179, 0.1886, 0.9584, 0.1886, 0.5331, 0.9593, 0.556, 0.9593, 0.556, 1.0, 0.5331, 1.0, 0.5329, 0.7504, 0.5559, 0.7504, 0.556, 0.9593, 0.5331, 0.9593, 0.5788, 0.7226, 0.5788, 0.7365, 0.5559, 0.7365, 0.5559, 0.7226, 0.5788, 0.6949, 0.5788, 0.7226, 0.5559, 0.7226, 0.5559, 0.6949, 0.5788, 0.7365, 0.5788, 0.7504, 0.5559, 0.7504, 0.5559, 0.7365, 0.9584, 0.1886, 0.9179, 0.1886, 0.9179, 0.1729, 0.9584, 0.1729])
me_cube_010.materials.append(mat_material_001)
me_cube_010.materials.append(mat_material_002)
me_cube_010.materials.append(mat_azul)
me_cube_010.use_remesh_preserve_volume = False
me_cube_010.use_remesh_preserve_attributes = False
me_cube_010.use_mirror_vertex_groups = False
me_cube_010.update()
me_cube_006 = bpy.data.meshes.new('Cube.006')
me_cube_006.from_pydata([(23.33, -23.86, 3.576e-07), (-23.33, 23.86, 0.7), (-23.33, -23.86, 0.7), (-23.33, 23.86, 3.576e-07), (-23.33, -23.86, 3.576e-07), (23.33, 23.86, 0.7), (23.33, -23.86, 0.7), (23.33, 23.86, 3.576e-07)], [], [(7, 0, 4, 3), (7, 5, 6, 0), (0, 6, 2, 4), (5, 7, 3, 1), (6, 5, 1, 2), (3, 4, 2, 1)])
me_cube_006.use_remesh_preserve_volume = False
me_cube_006.use_remesh_preserve_attributes = False
me_cube_006.use_mirror_vertex_groups = False
me_cube_006.update()
me_cube_004 = bpy.data.meshes.new('Cube.004')
me_cube_004.from_pydata([(22.83, -22.94, -1.192e-07), (-22.83, 22.94, 0.7), (-22.83, -22.94, 0.7), (-22.83, 22.94, -1.192e-07), (-22.83, -22.94, -1.192e-07), (22.83, 22.94, 0.7), (22.83, -22.94, 0.7), (22.83, 22.94, -1.192e-07)], [], [(7, 0, 4, 3), (3, 4, 2, 1), (7, 5, 6, 0), (0, 6, 2, 4), (5, 7, 3, 1), (6, 5, 1, 2)])
me_cube_004.use_remesh_preserve_volume = False
me_cube_004.use_remesh_preserve_attributes = False
me_cube_004.use_mirror_vertex_groups = False
me_cube_004.update()
me_cube = bpy.data.meshes.new('Cube')
me_cube.from_pydata([(-53.8, -7.229, -0.7046), (-53.8, 6.402, -0.004555), (-53.8, -7.229, -0.004555), (-53.8, 6.402, -0.7046), (65.36, -7.229, 9.035), (65.36, 6.402, 9.035), (65.36, -7.229, 9.735), (65.36, 6.402, 9.735), (-0.008337, 6.402, -0.7046), (-0.008337, 6.402, -0.004555), (-0.008337, -7.229, -0.004555), (-0.008337, -7.229, -0.7046), (54.99, 6.402, 9.035), (54.99, 6.402, 9.735), (54.99, -7.229, 9.735), (54.99, -7.229, 9.035), (-10.82, 6.402, -0.004555), (-20.86, 6.402, -0.004555), (-10.82, -7.229, -0.004555), (-20.86, -7.229, -0.004555), (-10.82, -7.229, -0.7046), (-20.86, -7.229, -0.7046), (-20.86, 6.402, -0.7046), (-10.82, 6.402, -0.7046), (-10.82, 26.4, -0.004555), (-20.86, 26.4, -0.004555), (-20.86, 26.4, -0.7046), (-10.82, 26.4, -0.7046), (-53.8, 16.79, -0.004555), (-53.8, 16.79, -0.7046), (-20.86, 16.79, -0.004555), (-20.86, 16.79, -0.7046)], [], [(5, 7, 6, 4), (13, 7, 5, 12), (14, 6, 7, 13), (12, 5, 4, 15), (23, 8, 11, 20), (18, 10, 9, 16), (16, 9, 8, 23), (8, 12, 15, 11), (10, 14, 13, 9), (9, 13, 12, 8), (15, 4, 6, 14), (20, 11, 10, 18), (11, 15, 14, 10), (0, 21, 19, 2), (21, 20, 18, 19), (1, 17, 30, 28), (16, 23, 27, 24), (2, 19, 17, 1), (19, 18, 16, 17), (3, 22, 21, 0), (22, 23, 20, 21), (25, 24, 27, 26), (23, 22, 26, 27), (17, 16, 24, 25), (22, 17, 25, 26), (28, 30, 31, 29), (22, 3, 29, 31)])
me_cube.use_remesh_preserve_volume = False
me_cube.use_remesh_preserve_attributes = False
me_cube.use_mirror_vertex_groups = False
me_cube.update()

# ---- objects
ob_sun = bpy.data.objects.new('Sun', light_sun)
ob_escadas_001 = bpy.data.objects.new('Escadas.001', me_cube_013)
ob_cube_002 = bpy.data.objects.new('Cube.002', me_cube_012)
ob_cube_001 = bpy.data.objects.new('Cube.001', me_cube_011)
ob_cube = bpy.data.objects.new('Cube', me_cube_009)
ob_pilar_plataforma_inferior = bpy.data.objects.new('pilar_plataforma_inferior', me_cylinder_002)
ob_plataforma_inferior_quiosques = bpy.data.objects.new('plataforma_inferior_quiosques', me_cube_001)
ob_barras___escada = bpy.data.objects.new('Barras - escada', me_circle_001)
ob_pilar_rampa = bpy.data.objects.new('pilar_rampa', me_cylinder_001)
ob_pilar_plataforma_superior = bpy.data.objects.new('pilar_plataforma_superior', me_cylinder)
ob_barras = bpy.data.objects.new('Barras', me_circle_003)
ob_plataforma_superior___quiosques = bpy.data.objects.new('Plataforma superior - quiosques', me_cube_010)
ob_plataforma___superior = bpy.data.objects.new('Plataforma - superior', me_cube_006)
ob_plataforma___inferior = bpy.data.objects.new('Plataforma - Inferior', me_cube_004)
ob_rampa = bpy.data.objects.new('Rampa', me_cube)

# ---- transforms, parenting, visibility, modifiers, constraints
ob_sun.location = (193.9, 16.82, 30.08)
ob_sun.rotation_euler = (0.09354, 0.3916, 0.7884)
ob_sun.lineart.crease_threshold = 0.0
ob_escadas_001.location = (189.7, 36.0, 17.42)
ob_escadas_001.rotation_euler = (0.0, -0.0, 1.571)
ob_escadas_001.hide_viewport = True
ob_escadas_001.hide_render = True
ob_escadas_001.lineart.crease_threshold = 0.0
ob_cube_002.location = (192.6, 35.79, 17.92)
ob_cube_002.lineart.crease_threshold = 0.0
ob_cube_001.location = (73.77, 21.94, 5.274)
ob_cube_001.rotation_euler = (0.0, -0.0, -1.571)
ob_cube_001.lineart.crease_threshold = 0.0
ob_cube.location = (22.18, 21.94, 5.274)
ob_cube.lineart.crease_threshold = 0.0
ob_pilar_plataforma_inferior.location = (0.0, 0.0, 0.0)
ob_pilar_plataforma_inferior.scale = (1.0, 1.0, 9.85)
ob_pilar_plataforma_inferior.hide_render = True
ob_pilar_plataforma_inferior.lineart.crease_threshold = 0.0
ob_plataforma_inferior_quiosques.location = (15.72, 26.59, 6.674)
ob_plataforma_inferior_quiosques.lineart.crease_threshold = 0.0
ob_barras___escada.location = (188.3, 39.55, 17.92)
ob_barras___escada.hide_render = True
ob_barras___escada.lineart.crease_threshold = 0.0
ob_pilar_rampa.location = (-54.59, 0.0, 0.0)
ob_pilar_rampa.scale = (1.0, 1.0, 9.85)
ob_pilar_rampa.hide_render = True
ob_pilar_rampa.lineart.crease_threshold = 0.0
ob_pilar_plataforma_superior.location = (-34.51, 0.0, 0.0)
ob_pilar_plataforma_superior.scale = (1.0, 1.0, 9.85)
ob_pilar_plataforma_superior.hide_render = True
ob_pilar_plataforma_superior.lineart.crease_threshold = 0.0
ob_barras.location = (200.7, 26.93, 16.92)
ob_barras.hide_render = True
ob_barras.lineart.crease_threshold = 0.0
ob_plataforma_superior___quiosques.location = (193.9, 16.82, 16.41)
ob_plataforma_superior___quiosques.lineart.crease_threshold = 0.0
ob_plataforma___superior.location = (187.2, 10.64, 15.71)
ob_plataforma___superior.hide_render = True
ob_plataforma___superior.lineart.crease_threshold = 0.0
ob_plataforma___inferior.location = (21.88, 21.94, 5.974)
ob_plataforma___inferior.hide_render = True
ob_plataforma___inferior.lineart.crease_threshold = 0.0
ob_rampa.location = (98.51, 28.1, 6.678)
ob_rampa.hide_render = True
ob_rampa.lineart.crease_threshold = 0.0

# ---- collection membership
col_collection_1.objects.link(ob_sun)
col_collection_1.objects.link(ob_escadas_001)
col_collection_1.objects.link(ob_cube_002)
col_collection_1.objects.link(ob_cube_001)
col_collection_1.objects.link(ob_cube)
col_collection_1.objects.link(ob_pilar_plataforma_inferior)
col_collection_1.objects.link(ob_plataforma_inferior_quiosques)
col_collection_1.objects.link(ob_barras___escada)
col_collection_1.objects.link(ob_pilar_rampa)
col_collection_1.objects.link(ob_pilar_plataforma_superior)
col_collection_1.objects.link(ob_barras)
col_collection_1.objects.link(ob_plataforma_superior___quiosques)
col_collection_1.objects.link(ob_plataforma___superior)
col_collection_1.objects.link(ob_plataforma___inferior)
col_collection_1.objects.link(ob_rampa)

# ---- scene / render settings (as saved in the file)
scene.frame_start = 1; scene.frame_end = 250; scene.frame_set(2)
scene.render.engine = 'CYCLES'
scene.render.resolution_x = 1280
scene.render.resolution_y = 720
scene.render.dither_intensity = 0.0
scene.render.use_border = True
scene.cycles.samples = 500
scene.cycles.sampling_pattern = 'TABULATED_SOBOL'
scene.cycles.use_adaptive_sampling = False
scene.cycles.use_light_tree = False
scene.cycles.blur_glossy = 0.0
scene.cycles.sample_clamp_indirect = 0.0
scene.view_settings.view_transform = 'Standard'
bpy.context.view_layer.update()

# ---- added for rendering (the .blend has no active camera): camera
cam_auto = bpy.data.cameras.new('AutoCamera')
cam_auto.lens = 50.0
cam_auto.sensor_width = 36.0
cam_auto.clip_end = 3542.03
ob_auto_camera = bpy.data.objects.new('AutoCamera', cam_auto)
scene.collection.objects.link(ob_auto_camera)
ob_auto_camera.location = (306.576, -225.11, 174.296)
ob_auto_camera.rotation_euler = (1.09748, -7.21219e-08, 0.694738)
scene.camera = ob_auto_camera
bpy.context.view_layer.update()
